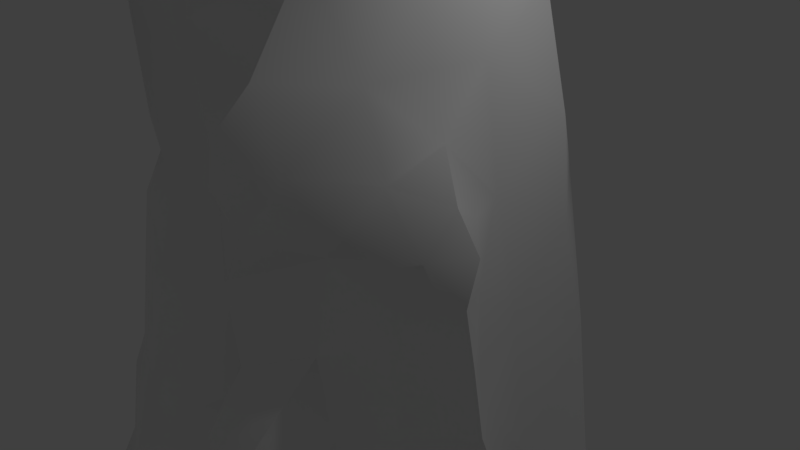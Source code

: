 # Source: RockPillar2.blend  (saved by Blender 2.79.0; exported with 4.5.12 LTS)
import bpy
from mathutils import Matrix  # noqa: F401  (used for matrix-valued properties, if any)

bpy.ops.wm.read_factory_settings(use_empty=True)
scene = bpy.context.scene
scene.name = 'Scene'

# ---- collections
col_collection_1 = bpy.data.collections.new('Collection 1'); scene.collection.children.link(col_collection_1)

# ---- materials (node trees are filled in below, after node groups)
mat_rock_05 = bpy.data.materials.new('Rock_05')
mat_rock_05.alpha_threshold = 0.0
mat_rock_05.use_transparent_shadow = False
mat_rock_05.diffuse_color = (0.878, 0.878, 0.878, 1.0)
mat_rock_05.roughness = 0.5
mat_rock_05.specular_intensity = 1.0

# ---- material node trees

# ---- world
world_world = bpy.data.worlds.new('World'); scene.world = world_world
world_world.color = (0.05088, 0.05088, 0.05088)
world_world.use_sun_shadow = False
world_world.sun_shadow_jitter_overblur = 0.0
world_world.cycles.sampling_method = 'MANUAL'

# ---- cameras
cam_camera = bpy.data.cameras.new('Camera')
cam_camera.clip_end = 100.0
cam_camera.lens = 35.0
cam_camera.sensor_width = 32.0
cam_camera.sensor_height = 18.0
cam_camera.ortho_scale = 7.314
cam_camera.dof.focus_distance = 0.0
cam_camera.dof.aperture_fstop = 128.0

# ---- lights
light_lamp = bpy.data.lights.new('Lamp', 'POINT')
light_lamp.transmission_factor = 0.0
light_lamp.cutoff_distance = 30.0
light_lamp.energy = 100.0
light_lamp.shadow_buffer_clip_start = 1.001
light_lamp.shadow_soft_size = 0.1
light_lamp.shadow_maximum_resolution = 0.006
light_lamp.use_absolute_resolution = True

# ---- meshes
me_rockset05f = bpy.data.meshes.new('RockSet05F')
me_rockset05f.from_pydata([(-1.105, -5.71, -2.417), (-0.023, -5.702, -1.66), (-1.341, -5.917, -1.382), (-0.362, -5.635, -2.734), (-1.562, -5.235, -2.844), (-2.011, -5.366, -2.26), (-0.984, -5.302, -3.08), (-0.127, -5.794, -0.01542), (0.354, -5.437, -2.484), (-1.698, -5.767, -0.2982), (-2.514, -5.324, -1.258), (-2.79, -4.6, -2.231), (-2.118, -4.772, -2.946), (-1.479, -4.854, -3.367), (-0.76, -4.874, -3.566), (-0.428, -5.307, -3.259), (0.015, -5.329, -3.031), (1.055, -5.451, -1.864), (0.968, -5.188, -2.526), (0.57, -5.133, -3.063), (1.496, -5.548, -0.6281), (-1.025, -5.745, 0.3375), (-1.554, -5.647, 0.548), (-2.383, -5.429, 0.3229), (-2.643, -5.415, -0.4079), (-2.67, -4.757, -0.6005), (-2.596, -4.321, -1.234), (-2.377, -3.641, -1.947), (-2.38, -3.942, -2.968), (-1.889, -4.312, -3.445), (-1.203, -4.242, -3.445), (-0.405, -4.234, -3.282), (-0.012, -5.002, -3.533), (0.503, -4.326, -3.252), (1.267, -4.727, -2.958), (1.596, -4.979, -2.232), (1.774, -5.174, -1.515), (2.297, -4.971, -1.046), (-0.77, -5.744, 1.133), (-1.909, -5.542, 1.253), (-2.49, -4.994, 0.8639), (-2.865, -4.812, 0.3574), (-2.804, -5.006, -0.09217), (-2.748, -4.128, -0.5118), (-2.918, -4.506, -0.128), (-2.587, -3.53, -0.8482), (-2.283, -2.568, -1.418), (-2.061, -2.947, -2.936), (-1.722, -3.766, -3.256), (-1.065, -3.572, -2.95), (0.023, -3.411, -2.605), (1.048, -3.785, -2.617), (1.999, -4.205, -2.607), (2.372, -4.753, -1.829), (3.151, -4.592, -1.176), (2.915, -5.233, -0.3404), (1.462, -5.804, 0.8419), (2.45, -5.593, 0.4923), (0.508, -5.667, 1.494), (-0.284, -5.427, 2.301), (-1.252, -5.724, 2.042), (-2.091, -5.351, 2.303), (-2.547, -4.888, 1.587), (-3.012, -4.53, 0.9258), (-3.28, -4.291, 0.2315), (-3.048, -4.06, -0.1449), (-2.92, -3.681, -0.2885), (-2.846, -2.995, 0.1053), (-2.247, -0.91, -1.449), (-2.019, -1.781, -2.592), (-1.009, -2.511, -2.383), (0.387, -1.8, -2.083), (0.794, -3.048, -2.147), (1.702, -2.841, -2.212), (2.785, -3.743, -1.909), (3.147, -3.439, -0.8864), (3.381, -4.191, -0.1444), (3.035, -4.627, 0.7794), (2.322, -5.189, 1.418), (1.689, -5.741, 2.034), (0.83, -5.602, 2.614), (0.195, -5.225, 3.11), (-0.431, -4.889, 3.471), (-0.419, -5.265, 2.975), (-1.193, -5.2, 2.932), (-1.984, -4.83, 2.811), (-2.491, -4.59, 2.361), (-3.069, -4.215, 1.726), (-3.402, -3.72, 0.7673), (-3.307, -3.713, -0.00128), (-3.199, -2.322, 1.134), (-2.725, -2.184, 0.4669), (-3.414, -3.011, 0.8622), (-1.858, -0.401, -2.065), (-1.981, -0.8417, -2.42), (-1.058, -1.074, -2.428), (2.682, -2.502, -1.362), (2.609, -2.851, -0.5531), (3.352, -3.063, 0.09886), (3.217, -3.615, 1.162), (3.414, -3.902, 0.5196), (2.624, -4.288, 1.715), (2.241, -4.89, 2.375), (1.718, -5.385, 2.998), (1.033, -4.977, 3.287), (0.362, -4.484, 3.566), (-0.321, -4.072, 3.187), (-1.18, -4.275, 3.521), (-1.723, -4.494, 3.112), (-2.291, -4.335, 2.955), (-2.85, -3.839, 2.605), (-3.118, -3.257, 1.65), (-2.7, -2.031, 2.127), (-2.916, -1.67, 1.447), (-2.99, -2.671, 1.87), (-2.562, -1.786, -0.2642), (-2.542, -1.479, 0.8049), (-2.534, -0.5687, -0.05894), (-2.414, 0.4794, -0.6996), (-1.962, 0.5326, -1.882), (-1.745, -0.1972, -2.643), (-0.24, -0.3694, -2.12), (2.099, -0.7901, -1.786), (2.483, -1.82, -0.254), (2.681, -2.511, 0.9216), (2.37, -3.335, 1.741), (2.204, -3.994, 2.444), (1.716, -4.504, 3.025), (1.018, -4.161, 3.144), (0.41, -3.84, 2.916), (-0.219, -3.497, 2.281), (-0.956, -3.633, 2.842), (-1.857, -3.698, 2.868), (-2.593, -3.028, 2.355), (-1.736, -1.702, 2.39), (-2.28, -1.43, 2.137), (-1.916, -2.668, 2.568), (-2.64, -1.062, 1.719), (-2.225, -0.1722, 1.015), (-2.47, 0.4909, 0.2449), (-1.508, 0.5497, -2.648), (-0.99, 0.1085, -2.307), (2.19, -0.1153, -0.274), (2.414, -0.9314, 0.3828), (2.899, -1.525, 0.675), (2.413, -0.2052, 0.5451), (2.814, -0.7603, 0.9208), (0.685, 0.1837, -1.82), (-0.304, 0.7749, -1.971), (-1.038, 1.055, -2.313), (-1.686, 1.261, -2.56), (-1.926, 1.906, -1.984), (-2.202, 1.704, -1.07), (-2.374, -0.214, 1.9), (-2.318, 0.6826, 1.785), (-2.092, 1.031, 0.8463), (-2.508, 1.564, -0.06525), (-2.408, 2.216, -0.5639), (-2.245, 2.773, -1.01), (-1.82, 2.842, -1.782), (-2.062, 2.315, -1.46), (-1.481, 2.401, -2.096), (-0.868, 2.688, -1.853), (-1.228, 1.938, -2.394), (1.619, 1.202, -1.901), (2.219, 0.8098, -1.103), (2.351, 0.7025, 0.5412), (2.738, 0.1297, 1.008), (2.666, 0.816, 1.079), (1.97, 1.45, -0.09686), (0.393, 2.001, -1.821), (-0.566, 1.711, -2.099), (-0.938, 3.915, -1.803), (0.079, 3.505, -1.806), (-1.345, 3.311, -1.859), (-1.833, 3.737, -1.728), (-2.104, 3.251, -1.44), (-2.58, 2.784, -0.1159), (-2.459, 3.303, -0.6404), (-2.03, 2.165, 0.7329), (-1.977, 1.576, 1.553), (-1.965, 2.47, 1.543), (-2.146, 3.427, 0.8987), (-2.589, 3.97, -0.3246), (-2.344, 4.594, 0.5413), (-2.263, 4.951, -0.3392), (-2.229, 4.671, -1.358), (-1.536, 4.361, -1.735), (-1.095, 4.902, -1.516), (-0.142, 4.638, -1.672), (0.961, 4.414, -1.859), (0.974, 3.227, -1.847), (1.396, 2.487, -1.685), (2.057, 2.156, -1.105), (1.656, 3.54, -1.133), (1.803, 2.915, -0.0367), (0.472, 5.508, -1.153), (1.577, 4.982, -0.8326), (-0.366, 5.132, -1.127), (-0.792, 5.051, -0.7933), (-1.45, 4.909, -0.6727), (-1.576, 4.872, 0.1094), (-1.673, 4.852, 0.8589), (-1.938, 4.301, 1.18), (-1.994, 3.871, 1.676), (-1.594, 3.166, 2.035), (-1.479, 4.127, 2.13), (-1.961, 4.444, 1.778), (-1.775, 4.835, 1.432), (-1.118, 4.95, 1.332), (-0.892, 5.026, 0.6049), (-0.849, 5.084, -0.1673), (-0.276, 5.413, -0.5292), (0.962, 5.505, -0.3151), (1.304, 5.017, 0.04119), (1.607, 4.186, -0.06472), (1.79, 3.665, 0.8208), (1.972, 2.25, 0.7072), (1.821, 2.964, 0.7323), (1.497, 4.747, 0.8316), (0.714, 5.462, 0.5779), (0.303, 5.917, -0.1853), (-0.195, 5.345, 0.2654), (-0.125, 5.049, 1.29), (-0.77, 4.68, 1.949), (-1.506, 4.806, 1.919), (-0.658, 3.787, 2.078), (0.177, 4.559, 2.215), (0.294, 4.924, 1.701), (0.764, 5.216, 1.659), (1.448, 4.102, 1.93), (0.619, 3.562, 2.621), (0.086, 3.509, 1.976), (1.324, 3.096, 2.477), (1.66, 2.917, 1.478), (0.772, 2.891, 2.644), (0.432, 2.796, 2.151), (-0.496, 2.669, 2.006), (0.713, 2.315, 2.524), (0.309, 1.826, 2.082), (1.097, 2.583, 2.793), (1.541, 2.254, 2.331), (1.918, 1.997, 1.445), (1.05, 2.1, 2.813), (1.217, 1.62, 2.652), (1.603, 1.291, 1.918), (0.762, 1.732, 2.567), (0.021, 0.9446, 1.972), (0.719, 0.9073, 2.562), (-0.612, 1.471, 1.991), (-1.409, 2.014, 2.058), (-1.42, 1.001, 1.878), (-0.661, 0.4723, 1.838), (0.149, 0.1117, 2.015), (0.754, -0.156, 2.484), (1.468, 0.1151, 2.022), (0.249, -0.9669, 2.158), (-0.618, -0.4288, 2.201), (-1.531, 0.0079, 2.09), (-1.306, -0.8891, 2.352), (-2.013, -0.8637, 2.201), (-0.715, -1.586, 2.356), (0.66, -0.8677, 2.936), (0.622, -1.891, 2.696), (0.05, -1.937, 2.092), (1.422, -0.5941, 2.752), (1.617, -0.937, 1.94), (2.159, 0.5498, 1.426), (2.156, -0.4444, 1.4), (1.177, -1.314, 3.103), (1.588, -1.431, 2.585), (1.313, -1.914, 2.961), (0.235, -2.629, 2.141), (-0.444, -2.535, 2.307), (-1.166, -2.477, 2.46), (-0.796, -3.033, 2.627), (0.564, -3.032, 2.659), (1.215, -2.679, 3.04), (1.545, -2.245, 2.443), (1.617, -1.699, 1.965), (2.18, -1.602, 1.383), (2.385, 1.334, 1.406), (2.615, 1.285, 0.8532), (2.426, 1.808, 0.9906), (2.304, 1.523, 0.5593), (1.621, -2.228, 1.749), (1.819, -2.869, 2.704), (1.798, -2.843, 2.062), (1.672, -3.563, 3.036), (0.957, -3.473, 3.018), (-1.341, -3.117, 2.676), (2.084, -3.285, 2.448), (2.002, -2.566, 1.442), (-2.361, 3.627, -1.134)], [], [(0, 1, 2), (3, 1, 0), (4, 0, 5), (0, 2, 5), (0, 6, 3), (6, 0, 4), (1, 7, 2), (3, 8, 1), (2, 7, 9), (5, 2, 10), (2, 9, 10), (5, 10, 11), (5, 11, 12), (4, 5, 12), (12, 13, 4), (13, 6, 4), (14, 6, 13), (15, 6, 14), (6, 15, 3), (16, 8, 3), (3, 15, 16), (8, 17, 1), (18, 17, 8), (8, 19, 18), (16, 19, 8), (1, 20, 7), (17, 20, 1), (7, 21, 9), (9, 21, 22), (23, 9, 22), (24, 9, 23), (24, 10, 9), (24, 25, 10), (10, 25, 26), (10, 26, 11), (11, 26, 27), (11, 27, 28), (12, 11, 28), (28, 29, 12), (29, 13, 12), (30, 13, 29), (14, 13, 30), (30, 31, 14), (31, 32, 14), (14, 32, 15), (32, 16, 15), (16, 32, 19), (33, 34, 19), (34, 18, 19), (19, 32, 33), (18, 34, 35), (18, 35, 17), (20, 17, 36), (17, 35, 36), (37, 20, 36), (7, 38, 21), (21, 38, 22), (22, 38, 39), (39, 23, 22), (40, 23, 39), (40, 41, 23), (23, 41, 42), (24, 23, 42), (25, 24, 42), (25, 43, 26), (43, 25, 44), (44, 25, 42), (26, 43, 45), (26, 45, 27), (46, 27, 45), (46, 47, 27), (28, 27, 47), (48, 28, 47), (29, 28, 48), (30, 29, 48), (31, 30, 49), (49, 30, 48), (49, 50, 31), (32, 31, 33), (33, 31, 50), (50, 51, 33), (51, 34, 33), (34, 51, 52), (35, 34, 52), (52, 53, 35), (53, 36, 35), (36, 53, 37), (37, 54, 55), (37, 55, 20), (37, 53, 54), (56, 20, 57), (20, 56, 7), (20, 55, 57), (7, 56, 58), (7, 58, 38), (38, 58, 59), (38, 59, 60), (38, 60, 39), (39, 60, 61), (40, 39, 62), (39, 61, 62), (40, 62, 63), (63, 41, 40), (64, 41, 63), (42, 41, 44), (41, 64, 44), (44, 64, 65), (65, 43, 44), (66, 45, 43), (43, 65, 66), (66, 67, 45), (46, 68, 69), (47, 46, 69), (49, 48, 47), (70, 49, 47), (70, 47, 69), (49, 70, 50), (71, 72, 50), (72, 51, 50), (70, 71, 50), (51, 72, 73), (52, 51, 73), (73, 74, 52), (74, 53, 52), (53, 74, 54), (54, 75, 76), (55, 54, 76), (54, 74, 75), (76, 77, 55), (77, 57, 55), (57, 77, 78), (78, 56, 57), (79, 56, 78), (56, 79, 58), (58, 79, 80), (80, 59, 58), (81, 59, 80), (81, 82, 83), (59, 84, 60), (59, 81, 83), (60, 84, 61), (61, 84, 85), (62, 61, 86), (61, 85, 86), (62, 86, 87), (62, 87, 63), (63, 87, 88), (88, 64, 63), (89, 64, 88), (64, 89, 65), (65, 89, 66), (89, 67, 66), (67, 90, 91), (90, 67, 92), (89, 88, 67), (68, 93, 94), (69, 68, 94), (94, 95, 69), (95, 70, 69), (71, 70, 95), (72, 71, 73), (96, 74, 73), (74, 96, 75), (75, 97, 98), (76, 75, 98), (75, 96, 97), (98, 99, 100), (76, 98, 100), (77, 99, 101), (78, 77, 101), (78, 101, 102), (102, 79, 78), (79, 102, 103), (80, 79, 103), (104, 80, 103), (80, 104, 81), (81, 104, 105), (105, 82, 81), (106, 82, 105), (106, 107, 82), (82, 107, 84), (84, 107, 108), (85, 84, 108), (109, 85, 108), (85, 109, 86), (86, 109, 110), (86, 110, 87), (87, 110, 111), (87, 111, 88), (67, 88, 92), (90, 112, 113), (112, 90, 114), (115, 67, 91), (115, 116, 117), (115, 117, 68), (68, 117, 118), (118, 119, 68), (119, 93, 68), (93, 119, 120), (94, 93, 120), (120, 95, 94), (121, 71, 95), (73, 71, 122), (122, 96, 73), (98, 97, 123), (97, 96, 123), (123, 124, 98), (124, 99, 98), (124, 125, 99), (101, 99, 125), (101, 125, 126), (102, 101, 126), (103, 102, 127), (102, 126, 127), (103, 127, 104), (127, 128, 104), (104, 128, 105), (105, 128, 129), (129, 106, 105), (130, 106, 129), (130, 131, 106), (131, 107, 106), (108, 107, 132), (107, 131, 132), (108, 132, 109), (109, 132, 110), (110, 132, 133), (110, 133, 111), (90, 111, 114), (112, 134, 135), (136, 112, 133), (136, 134, 112), (116, 90, 113), (116, 137, 138), (116, 138, 117), (117, 138, 139), (117, 139, 118), (120, 119, 140), (140, 141, 120), (141, 95, 120), (141, 121, 95), (123, 96, 122), (123, 142, 143), (143, 144, 123), (144, 124, 123), (145, 146, 143), (146, 144, 143), (143, 142, 145), (142, 123, 122), (71, 147, 122), (71, 121, 147), (121, 148, 147), (148, 121, 141), (149, 148, 141), (149, 141, 140), (140, 119, 150), (150, 149, 140), (119, 151, 150), (151, 119, 152), (119, 118, 152), (137, 153, 138), (138, 154, 155), (153, 154, 138), (138, 155, 139), (139, 155, 156), (152, 156, 157), (158, 159, 160), (152, 158, 160), (151, 159, 161), (159, 162, 161), (150, 151, 163), (163, 149, 150), (122, 147, 164), (164, 165, 122), (165, 142, 122), (145, 142, 166), (166, 167, 145), (167, 146, 145), (168, 167, 166), (142, 169, 166), (142, 165, 169), (164, 147, 170), (147, 148, 170), (171, 170, 148), (148, 149, 171), (149, 163, 171), (163, 162, 171), (162, 172, 173), (162, 159, 174), (172, 162, 174), (175, 159, 176), (158, 177, 178), (158, 152, 157), (159, 158, 176), (156, 179, 177), (155, 179, 156), (155, 180, 179), (154, 180, 155), (179, 181, 182), (180, 181, 179), (179, 182, 177), (182, 183, 177), (184, 185, 183), (182, 184, 183), (185, 186, 183), (177, 183, 178), (175, 186, 187), (186, 188, 187), (189, 172, 188), (173, 172, 189), (190, 173, 189), (191, 173, 190), (191, 170, 173), (192, 170, 191), (164, 170, 192), (192, 193, 164), (193, 165, 164), (165, 193, 169), (193, 194, 195), (169, 193, 195), (194, 193, 192), (191, 194, 192), (190, 194, 191), (196, 197, 190), (197, 194, 190), (190, 189, 196), (196, 189, 198), (188, 198, 189), (199, 198, 188), (199, 188, 200), (188, 186, 200), (186, 185, 200), (200, 185, 201), (185, 184, 201), (201, 184, 202), (184, 203, 202), (182, 203, 184), (182, 204, 203), (182, 205, 204), (181, 205, 182), (204, 206, 207), (205, 206, 204), (204, 207, 203), (202, 203, 208), (203, 207, 208), (202, 208, 209), (210, 202, 209), (201, 202, 210), (211, 201, 210), (200, 201, 211), (199, 200, 211), (211, 212, 199), (199, 212, 198), (196, 198, 212), (213, 197, 196), (197, 213, 214), (215, 197, 214), (194, 197, 215), (195, 194, 215), (195, 215, 216), (217, 195, 218), (215, 214, 219), (216, 215, 219), (219, 214, 220), (214, 213, 220), (213, 221, 220), (221, 213, 196), (211, 222, 212), (210, 209, 223), (222, 210, 223), (222, 211, 210), (223, 209, 224), (224, 209, 225), (209, 208, 225), (207, 225, 208), (206, 225, 207), (224, 225, 206), (226, 224, 206), (226, 206, 205), (227, 223, 224), (227, 224, 226), (228, 223, 227), (212, 221, 196), (220, 221, 222), (221, 212, 222), (229, 228, 227), (223, 228, 229), (223, 229, 220), (223, 220, 222), (220, 229, 219), (230, 229, 227), (230, 219, 229), (231, 230, 227), (231, 227, 232), (230, 233, 234), (231, 233, 230), (216, 219, 230), (234, 216, 230), (231, 235, 233), (231, 232, 236), (235, 231, 236), (232, 227, 226), (232, 226, 237), (236, 232, 237), (235, 236, 238), (236, 239, 238), (239, 236, 237), (233, 235, 240), (238, 240, 235), (241, 233, 240), (241, 234, 233), (242, 234, 241), (195, 216, 218), (217, 234, 242), (243, 241, 240), (244, 241, 243), (241, 245, 242), (244, 245, 241), (243, 240, 238), (246, 243, 238), (238, 239, 246), (239, 247, 248), (246, 239, 248), (239, 237, 249), (247, 239, 249), (237, 205, 250), (249, 237, 250), (237, 226, 205), (250, 205, 181), (180, 250, 181), (249, 250, 251), (251, 250, 180), (247, 249, 252), (252, 249, 251), (248, 247, 253), (253, 247, 252), (244, 248, 245), (246, 248, 244), (254, 255, 248), (255, 245, 248), (254, 248, 253), (244, 243, 246), (254, 253, 256), (253, 252, 257), (256, 253, 257), (252, 251, 258), (257, 252, 258), (154, 251, 180), (258, 251, 154), (153, 258, 154), (257, 258, 259), (260, 258, 153), (256, 257, 261), (258, 260, 259), (262, 254, 256), (262, 256, 263), (256, 264, 263), (264, 256, 261), (254, 265, 255), (254, 262, 265), (255, 265, 266), (245, 255, 267), (267, 255, 268), (255, 266, 268), (265, 262, 269), (270, 265, 269), (270, 266, 265), (263, 269, 262), (271, 269, 263), (264, 272, 263), (264, 261, 273), (272, 264, 273), (259, 260, 134), (137, 260, 153), (137, 112, 135), (136, 274, 134), (130, 272, 273), (275, 130, 273), (275, 273, 274), (263, 272, 276), (272, 130, 276), (276, 277, 263), (277, 271, 263), (271, 270, 269), (277, 278, 271), (278, 270, 271), (279, 266, 270), (278, 279, 270), (268, 266, 280), (266, 279, 280), (268, 167, 267), (280, 146, 268), (146, 167, 268), (267, 168, 281), (281, 245, 267), (167, 168, 267), (168, 282, 281), (282, 168, 166), (282, 283, 281), (283, 242, 281), (242, 245, 281), (282, 284, 283), (284, 282, 166), (166, 169, 284), (284, 169, 217), (284, 217, 283), (283, 217, 242), (169, 195, 217), (144, 146, 280), (285, 279, 278), (279, 285, 280), (286, 278, 277), (285, 278, 287), (287, 278, 286), (288, 277, 289), (286, 277, 288), (289, 277, 276), (129, 289, 276), (276, 130, 129), (275, 131, 130), (275, 274, 290), (131, 275, 290), (132, 131, 290), (290, 274, 136), (290, 136, 132), (132, 136, 133), (128, 289, 129), (288, 289, 128), (291, 286, 288), (127, 126, 288), (126, 291, 288), (127, 288, 128), (286, 291, 287), (291, 125, 287), (292, 287, 125), (292, 285, 287), (280, 285, 292), (292, 124, 280), (124, 144, 280), (292, 125, 124), (126, 125, 291), (82, 84, 83), (84, 59, 83), (112, 137, 113), (137, 116, 113), (90, 116, 91), (116, 115, 91), (134, 260, 135), (260, 137, 135), (88, 111, 92), (111, 90, 92), (134, 274, 261), (274, 273, 261), (261, 257, 259), (261, 259, 134), (67, 115, 46), (115, 68, 46), (156, 177, 157), (177, 158, 157), (133, 112, 114), (111, 133, 114), (163, 151, 161), (162, 163, 161), (159, 175, 174), (175, 172, 174), (170, 162, 173), (159, 151, 160), (151, 152, 160), (186, 175, 293), (183, 186, 293), (158, 293, 176), (293, 175, 176), (172, 175, 187), (188, 172, 187), (139, 156, 118), (156, 152, 118), (183, 293, 178), (293, 158, 178), (170, 171, 162), (67, 46, 45), (216, 234, 218), (234, 217, 218), (99, 77, 100), (77, 76, 100)])
me_rockset05f.polygons.foreach_set('use_smooth', [True] * 584)
_k = set([(10, 11), (10, 24), (11, 28), (14, 32), (19, 32), (19, 34), (28, 47), (34, 52), (47, 69), (53, 54), (54, 55), (55, 57), (69, 94), (75, 98), (79, 103), (82, 105), (82, 107), (88, 92), (90, 92), (90, 113), (94, 120), (96, 122), (97, 123), (98, 123), (103, 104), (104, 105), (107, 132), (113, 137), (120, 140), (122, 164), (123, 124), (124, 144), (130, 131), (130, 272), (137, 153), (140, 150), (144, 146), (146, 167), (150, 151), (150, 163), (153, 154), (154, 180), (167, 168), (168, 282), (184, 185), (185, 186), (186, 188), (196, 221), (202, 203), (202, 208), (217, 283), (220, 221), (220, 229), (224, 225), (224, 227), (227, 229), (227, 231), (227, 232), (230, 233), (231, 235), (233, 240), (235, 240), (240, 243), (243, 244), (244, 248), (248, 254), (254, 255), (254, 262), (255, 265), (256, 264), (262, 269), (264, 272), (265, 269), (269, 271), (271, 277), (282, 283)])
me_rockset05f.attributes.new('sharp_edge', 'BOOLEAN', 'EDGE').data.foreach_set('value', [ (min(e.vertices), max(e.vertices)) in _k for e in me_rockset05f.edges])
_uv = me_rockset05f.uv_layers.new(name='UVMap')
_uv.uv.foreach_set('vector', [0.8563, 0.09192, 0.8633, 0.1037, 0.8496, 0.1008, 0.8648, 0.09207, 0.8633, 0.1037, 0.8563, 0.09192, 0.9477, 0.6749, 0.9532, 0.6692, 0.9542, 0.6792, 0.8563, 0.09192, 0.8496, 0.1008, 0.8473, 0.08938, 0.8563, 0.09192, 0.8605, 0.086, 0.8648, 0.09207, 0.945, 0.6691, 0.9532, 0.6692, 0.9477, 0.6749, 0.8633, 0.1037, 0.8553, 0.1189, 0.8496, 0.1008, 0.8648, 0.09207, 0.8706, 0.09744, 0.8633, 0.1037, 0.8496, 0.1008, 0.8553, 0.1189, 0.8417, 0.1094, 0.8473, 0.08938, 0.8496, 0.1008, 0.8383, 0.09668, 0.8496, 0.1008, 0.8417, 0.1094, 0.8383, 0.09668, 0.9542, 0.6792, 0.9633, 0.6856, 0.9515, 0.6901, 0.9542, 0.6792, 0.9515, 0.6901, 0.9452, 0.6821, 0.9477, 0.6749, 0.9542, 0.6792, 0.9452, 0.6821, 0.9452, 0.6821, 0.9409, 0.6753, 0.9477, 0.6749, 0.9409, 0.6753, 0.945, 0.6691, 0.9477, 0.6749, 0.938, 0.6686, 0.945, 0.6691, 0.9409, 0.6753, 0.9425, 0.664, 0.945, 0.6691, 0.938, 0.6686, 0.8605, 0.086, 0.8666, 0.08671, 0.8648, 0.09207, 0.8698, 0.09077, 0.8706, 0.09744, 0.8648, 0.09207, 0.8648, 0.09207, 0.8666, 0.08671, 0.8698, 0.09077, 0.8706, 0.09744, 0.8745, 0.1063, 0.8633, 0.1037, 0.8767, 0.09958, 0.8745, 0.1063, 0.8706, 0.09744, 0.8706, 0.09744, 0.8753, 0.09277, 0.8767, 0.09958, 0.8698, 0.09077, 0.8753, 0.09277, 0.8706, 0.09744, 0.8633, 0.1037, 0.8734, 0.1199, 0.8553, 0.1189, 0.8745, 0.1063, 0.8734, 0.1199, 0.8633, 0.1037, 0.8553, 0.1189, 0.8453, 0.1183, 0.8417, 0.1094, 0.8417, 0.1094, 0.8453, 0.1183, 0.8395, 0.118, 0.8327, 0.1122, 0.8417, 0.1094, 0.8395, 0.118, 0.8334, 0.1042, 0.8417, 0.1094, 0.8327, 0.1122, 0.8334, 0.1042, 0.8383, 0.09668, 0.8417, 0.1094, 0.3768, 0.8315, 0.3828, 0.8352, 0.3751, 0.8403, 0.3751, 0.8403, 0.3828, 0.8352, 0.3851, 0.8427, 0.3751, 0.8403, 0.3851, 0.8427, 0.3793, 0.8509, 0.3793, 0.8509, 0.3851, 0.8427, 0.3897, 0.8521, 0.3793, 0.8509, 0.3897, 0.8521, 0.3836, 0.861, 0.9452, 0.6821, 0.9515, 0.6901, 0.9406, 0.6888, 0.9406, 0.6888, 0.9379, 0.6817, 0.9452, 0.6821, 0.9379, 0.6817, 0.9409, 0.6753, 0.9452, 0.6821, 0.7851, 0.1947, 0.7839, 0.1883, 0.7906, 0.1904, 0.7777, 0.1915, 0.7839, 0.1883, 0.7851, 0.1947, 0.7851, 0.1947, 0.7782, 0.1996, 0.7777, 0.1915, 0.7782, 0.1996, 0.7705, 0.1947, 0.7777, 0.1915, 0.938, 0.6686, 0.9376, 0.6615, 0.9425, 0.664, 0.8718, 0.08578, 0.8698, 0.09077, 0.8666, 0.08671, 0.8698, 0.09077, 0.8718, 0.08578, 0.8753, 0.09277, 0.7699, 0.2039, 0.7608, 0.2055, 0.7645, 0.198, 0.0506, 0.2505, 0.05597, 0.2549, 0.05017, 0.2588, 0.7645, 0.198, 0.7705, 0.1947, 0.7699, 0.2039, 0.05597, 0.2549, 0.0506, 0.2505, 0.05889, 0.2481, 0.8767, 0.09958, 0.8815, 0.105, 0.8745, 0.1063, 0.8734, 0.1199, 0.8745, 0.1063, 0.88, 0.1126, 0.8745, 0.1063, 0.8815, 0.105, 0.88, 0.1126, 0.8831, 0.1192, 0.8734, 0.1199, 0.88, 0.1126, 0.8553, 0.1189, 0.8443, 0.1269, 0.8453, 0.1183, 0.8453, 0.1183, 0.8443, 0.1269, 0.8395, 0.118, 0.8395, 0.118, 0.8443, 0.1269, 0.8332, 0.1231, 0.8332, 0.1231, 0.8327, 0.1122, 0.8395, 0.118, 0.927, 0.2316, 0.9235, 0.238, 0.9183, 0.2285, 0.927, 0.2316, 0.9315, 0.2366, 0.9235, 0.238, 0.9235, 0.238, 0.9315, 0.2366, 0.9302, 0.2415, 0.9263, 0.2456, 0.9235, 0.238, 0.9302, 0.2415, 0.3828, 0.8352, 0.3768, 0.8315, 0.3818, 0.8292, 0.3828, 0.8352, 0.3893, 0.8359, 0.3851, 0.8427, 0.3893, 0.8359, 0.3828, 0.8352, 0.3866, 0.8307, 0.3866, 0.8307, 0.3828, 0.8352, 0.3818, 0.8292, 0.3851, 0.8427, 0.3893, 0.8359, 0.3942, 0.8414, 0.3851, 0.8427, 0.3942, 0.8414, 0.3897, 0.8521, 0.402, 0.8505, 0.3897, 0.8521, 0.3942, 0.8414, 0.402, 0.8505, 0.3936, 0.8645, 0.3897, 0.8521, 0.3836, 0.861, 0.3897, 0.8521, 0.3936, 0.8645, 0.08093, 0.4417, 0.07329, 0.4424, 0.07762, 0.4325, 0.07939, 0.4477, 0.07329, 0.4424, 0.08093, 0.4417, 0.7851, 0.1947, 0.7906, 0.1904, 0.7922, 0.1964, 0.7782, 0.1996, 0.7851, 0.1947, 0.7875, 0.2024, 0.7875, 0.2024, 0.7851, 0.1947, 0.7922, 0.1964, 0.7875, 0.2024, 0.7789, 0.2107, 0.7782, 0.1996, 0.7705, 0.1947, 0.7782, 0.1996, 0.7699, 0.2039, 0.7699, 0.2039, 0.7782, 0.1996, 0.7789, 0.2107, 0.7789, 0.2107, 0.7679, 0.2131, 0.7699, 0.2039, 0.7679, 0.2131, 0.7608, 0.2055, 0.7699, 0.2039, 0.7608, 0.2055, 0.7679, 0.2131, 0.7573, 0.2149, 0.05889, 0.2481, 0.0506, 0.2505, 0.05245, 0.2406, 0.05245, 0.2406, 0.06301, 0.2397, 0.05889, 0.2481, 0.8873, 0.112, 0.88, 0.1126, 0.8815, 0.105, 0.88, 0.1126, 0.8873, 0.112, 0.8831, 0.1192, 0.8831, 0.1192, 0.8919, 0.1215, 0.8858, 0.1286, 0.8831, 0.1192, 0.8858, 0.1286, 0.8734, 0.1199, 0.8831, 0.1192, 0.8873, 0.112, 0.8919, 0.1215, 0.8666, 0.1338, 0.8734, 0.1199, 0.8776, 0.1346, 0.8734, 0.1199, 0.8666, 0.1338, 0.8553, 0.1189, 0.8734, 0.1199, 0.8858, 0.1286, 0.8776, 0.1346, 0.8553, 0.1189, 0.8666, 0.1338, 0.8549, 0.1358, 0.8553, 0.1189, 0.8549, 0.1358, 0.8443, 0.1269, 0.8443, 0.1269, 0.8549, 0.1358, 0.8441, 0.1399, 0.8443, 0.1269, 0.8441, 0.1399, 0.8359, 0.1335, 0.8443, 0.1269, 0.8359, 0.1335, 0.8332, 0.1231, 0.8332, 0.1231, 0.8359, 0.1335, 0.8271, 0.1322, 0.927, 0.2316, 0.9183, 0.2285, 0.9272, 0.2241, 0.9183, 0.2285, 0.9196, 0.2176, 0.9272, 0.2241, 0.927, 0.2316, 0.9272, 0.2241, 0.934, 0.2303, 0.934, 0.2303, 0.9315, 0.2366, 0.927, 0.2316, 0.9386, 0.237, 0.9315, 0.2366, 0.934, 0.2303, 0.3818, 0.8292, 0.3851, 0.8253, 0.3866, 0.8307, 0.3851, 0.8253, 0.3898, 0.8268, 0.3866, 0.8307, 0.3866, 0.8307, 0.3898, 0.8268, 0.391, 0.8318, 0.391, 0.8318, 0.3893, 0.8359, 0.3866, 0.8307, 0.3943, 0.8346, 0.3942, 0.8414, 0.3893, 0.8359, 0.3893, 0.8359, 0.391, 0.8318, 0.3943, 0.8346, 0.3943, 0.8346, 0.4024, 0.8331, 0.3942, 0.8414, 0.402, 0.8505, 0.4184, 0.8557, 0.4063, 0.8647, 0.3936, 0.8645, 0.402, 0.8505, 0.4063, 0.8647, 0.7875, 0.2024, 0.7922, 0.1964, 0.7997, 0.2023, 0.7929, 0.2132, 0.7875, 0.2024, 0.7997, 0.2023, 0.7929, 0.2132, 0.7997, 0.2023, 0.8059, 0.2132, 0.7875, 0.2024, 0.7929, 0.2132, 0.7789, 0.2107, 0.7849, 0.2276, 0.7742, 0.2192, 0.7789, 0.2107, 0.7742, 0.2192, 0.7679, 0.2131, 0.7789, 0.2107, 0.7929, 0.2132, 0.7849, 0.2276, 0.7789, 0.2107, 0.7679, 0.2131, 0.7742, 0.2192, 0.7676, 0.2258, 0.7573, 0.2149, 0.7679, 0.2131, 0.7676, 0.2258, 0.7676, 0.2258, 0.7529, 0.2249, 0.7573, 0.2149, 0.0576, 0.23, 0.06301, 0.2397, 0.05245, 0.2406, 0.06301, 0.2397, 0.0576, 0.23, 0.06955, 0.2313, 0.9599, 0.235, 0.9614, 0.2473, 0.9511, 0.2427, 0.9501, 0.2319, 0.9599, 0.235, 0.9511, 0.2427, 0.9599, 0.235, 0.9707, 0.2405, 0.9614, 0.2473, 0.7105, 0.06393, 0.7004, 0.0594, 0.711, 0.05194, 0.7004, 0.0594, 0.7014, 0.0476, 0.711, 0.05194, 0.7014, 0.0476, 0.7004, 0.0594, 0.6918, 0.05198, 0.8727, 0.1427, 0.8666, 0.1338, 0.8776, 0.1346, 0.8637, 0.146, 0.8666, 0.1338, 0.8727, 0.1427, 0.8666, 0.1338, 0.8637, 0.146, 0.8549, 0.1358, 0.8549, 0.1358, 0.8637, 0.146, 0.8532, 0.1477, 0.8532, 0.1477, 0.8441, 0.1399, 0.8549, 0.1358, 0.8453, 0.1496, 0.8441, 0.1399, 0.8532, 0.1477, 0.9021, 0.8202, 0.9017, 0.8121, 0.9069, 0.8158, 0.8441, 0.1399, 0.833, 0.1419, 0.8359, 0.1335, 0.8441, 0.1399, 0.8453, 0.1496, 0.8401, 0.1457, 0.8359, 0.1335, 0.833, 0.1419, 0.8271, 0.1322, 0.9218, 0.8046, 0.9115, 0.8092, 0.915, 0.801, 0.9272, 0.2241, 0.9196, 0.2176, 0.9282, 0.2156, 0.9196, 0.2176, 0.9224, 0.2112, 0.9282, 0.2156, 0.9272, 0.2241, 0.9282, 0.2156, 0.9358, 0.2216, 0.9272, 0.2241, 0.9358, 0.2216, 0.934, 0.2303, 0.934, 0.2303, 0.9358, 0.2216, 0.9432, 0.2303, 0.9432, 0.2303, 0.9386, 0.237, 0.934, 0.2303, 0.3948, 0.8307, 0.3898, 0.8268, 0.3971, 0.823, 0.3898, 0.8268, 0.3948, 0.8307, 0.391, 0.8318, 0.391, 0.8318, 0.3948, 0.8307, 0.3943, 0.8346, 0.3948, 0.8307, 0.4024, 0.8331, 0.3943, 0.8346, 0.4024, 0.8331, 0.4121, 0.8242, 0.4115, 0.8323, 0.4121, 0.8242, 0.4024, 0.8331, 0.4044, 0.8242, 0.3948, 0.8307, 0.3971, 0.823, 0.4024, 0.8331, 0.4184, 0.8557, 0.4216, 0.8641, 0.4161, 0.8659, 0.4063, 0.8647, 0.4184, 0.8557, 0.4161, 0.8659, 0.811, 0.2218, 0.8017, 0.2249, 0.8059, 0.2132, 0.8017, 0.2249, 0.7929, 0.2132, 0.8059, 0.2132, 0.7849, 0.2276, 0.7929, 0.2132, 0.8017, 0.2249, 0.7742, 0.2192, 0.7849, 0.2276, 0.7676, 0.2258, 0.7607, 0.2362, 0.7529, 0.2249, 0.7676, 0.2258, 0.9707, 0.2405, 0.9702, 0.2546, 0.9614, 0.2473, 0.9614, 0.2473, 0.9614, 0.2542, 0.9529, 0.2546, 0.9511, 0.2427, 0.9614, 0.2473, 0.9529, 0.2546, 0.2156, 0.4985, 0.217, 0.51, 0.2104, 0.504, 0.9529, 0.2546, 0.9411, 0.2531, 0.9458, 0.248, 0.9511, 0.2427, 0.9529, 0.2546, 0.9458, 0.248, 0.7004, 0.0594, 0.697, 0.07022, 0.6897, 0.0621, 0.6918, 0.05198, 0.7004, 0.0594, 0.6897, 0.0621, 0.6918, 0.05198, 0.6897, 0.0621, 0.6821, 0.05554, 0.6821, 0.05554, 0.6836, 0.04492, 0.6918, 0.05198, 0.6836, 0.04492, 0.6821, 0.05554, 0.6743, 0.04947, 0.8532, 0.1477, 0.8637, 0.146, 0.8601, 0.1551, 0.8945, 0.8253, 0.9035, 0.8292, 0.8945, 0.8341, 0.9035, 0.8292, 0.8945, 0.8253, 0.9021, 0.8202, 0.9021, 0.8202, 0.8945, 0.8253, 0.8941, 0.8162, 0.8941, 0.8162, 0.9017, 0.8121, 0.9021, 0.8202, 0.3667, 0.1546, 0.3723, 0.1475, 0.3754, 0.1562, 0.3667, 0.1546, 0.3626, 0.1464, 0.3723, 0.1475, 0.9017, 0.8121, 0.9025, 0.8024, 0.9115, 0.8092, 0.9115, 0.8092, 0.9025, 0.8024, 0.9097, 0.8004, 0.915, 0.801, 0.9115, 0.8092, 0.9097, 0.8004, 0.9133, 0.7954, 0.915, 0.801, 0.9097, 0.8004, 0.9224, 0.2112, 0.9281, 0.2088, 0.9282, 0.2156, 0.9282, 0.2156, 0.9281, 0.2088, 0.9362, 0.2116, 0.9282, 0.2156, 0.9362, 0.2116, 0.9358, 0.2216, 0.7238, 0.9204, 0.7179, 0.9284, 0.7145, 0.917, 0.7238, 0.9204, 0.7145, 0.917, 0.7214, 0.9089, 0.4024, 0.8331, 0.3971, 0.823, 0.4044, 0.8242, 0.7063, 0.9095, 0.7004, 0.9199, 0.6986, 0.9118, 0.7004, 0.9199, 0.7063, 0.9095, 0.7079, 0.918, 0.4133, 0.8409, 0.4024, 0.8331, 0.4115, 0.8323, 0.4133, 0.8409, 0.4196, 0.8316, 0.426, 0.8426, 0.4133, 0.8409, 0.426, 0.8426, 0.4184, 0.8557, 0.4184, 0.8557, 0.426, 0.8426, 0.4344, 0.8521, 0.4344, 0.8521, 0.4314, 0.8648, 0.4184, 0.8557, 0.4314, 0.8648, 0.4216, 0.8641, 0.4184, 0.8557, 0.4216, 0.8641, 0.4314, 0.8648, 0.4219, 0.8706, 0.4161, 0.8659, 0.4216, 0.8641, 0.4219, 0.8706, 0.8128, 0.2279, 0.8017, 0.2249, 0.811, 0.2218, 0.7986, 0.2361, 0.7849, 0.2276, 0.8017, 0.2249, 0.7676, 0.2258, 0.7849, 0.2276, 0.7758, 0.2463, 0.7758, 0.2463, 0.7607, 0.2362, 0.7676, 0.2258, 0.9529, 0.2546, 0.9614, 0.2542, 0.9625, 0.2653, 0.2104, 0.504, 0.217, 0.51, 0.2038, 0.5131, 0.6894, 0.8666, 0.6816, 0.8578, 0.6928, 0.8525, 0.6816, 0.8578, 0.6837, 0.8457, 0.6928, 0.8525, 0.6816, 0.8578, 0.6733, 0.8486, 0.6837, 0.8457, 0.6755, 0.8386, 0.6837, 0.8457, 0.6733, 0.8486, 0.6755, 0.8386, 0.6733, 0.8486, 0.6668, 0.8411, 0.6821, 0.05554, 0.6897, 0.0621, 0.6809, 0.0641, 0.6743, 0.04947, 0.6821, 0.05554, 0.6736, 0.05797, 0.6821, 0.05554, 0.6809, 0.0641, 0.6736, 0.05797, 0.3905, 0.1602, 0.3843, 0.1665, 0.3832, 0.1578, 0.3843, 0.1665, 0.377, 0.1638, 0.3832, 0.1578, 0.3832, 0.1578, 0.377, 0.1638, 0.3754, 0.1562, 0.3754, 0.1562, 0.377, 0.1638, 0.3699, 0.1619, 0.3699, 0.1619, 0.3667, 0.1546, 0.3754, 0.1562, 0.3615, 0.1604, 0.3667, 0.1546, 0.3699, 0.1619, 0.3615, 0.1604, 0.3582, 0.1534, 0.3667, 0.1546, 0.3582, 0.1534, 0.3626, 0.1464, 0.3667, 0.1546, 0.3593, 0.1412, 0.3626, 0.1464, 0.3522, 0.1463, 0.3626, 0.1464, 0.3582, 0.1534, 0.3522, 0.1463, 0.3593, 0.1412, 0.3522, 0.1463, 0.3537, 0.1384, 0.3537, 0.1384, 0.3522, 0.1463, 0.3454, 0.1382, 0.3454, 0.1382, 0.3522, 0.1463, 0.341, 0.1462, 0.7179, 0.9284, 0.7097, 0.925, 0.7145, 0.917, 0.7063, 0.9095, 0.7145, 0.917, 0.7079, 0.918, 0.3327, 0.153, 0.3379, 0.1622, 0.3315, 0.1604, 0.3438, 0.1536, 0.3327, 0.153, 0.341, 0.1462, 0.3438, 0.1536, 0.3379, 0.1622, 0.3327, 0.153, 0.4196, 0.8316, 0.4121, 0.8242, 0.4196, 0.8239, 0.4196, 0.8316, 0.4266, 0.8238, 0.4333, 0.8343, 0.4196, 0.8316, 0.4333, 0.8343, 0.426, 0.8426, 0.426, 0.8426, 0.4333, 0.8343, 0.4375, 0.8429, 0.426, 0.8426, 0.4375, 0.8429, 0.4344, 0.8521, 0.4219, 0.8706, 0.4314, 0.8648, 0.4293, 0.8735, 0.8151, 0.2354, 0.8079, 0.2355, 0.8128, 0.2279, 0.8079, 0.2355, 0.8017, 0.2249, 0.8128, 0.2279, 0.8079, 0.2355, 0.7986, 0.2361, 0.8017, 0.2249, 0.2038, 0.5131, 0.217, 0.51, 0.2151, 0.5291, 0.2038, 0.5131, 0.1979, 0.53, 0.1944, 0.5195, 0.1944, 0.5195, 0.1935, 0.5118, 0.2038, 0.5131, 0.1935, 0.5118, 0.1948, 0.502, 0.2038, 0.5131, 0.1901, 0.5259, 0.1884, 0.5184, 0.1944, 0.5195, 0.1884, 0.5184, 0.1935, 0.5118, 0.1944, 0.5195, 0.1944, 0.5195, 0.1979, 0.53, 0.1901, 0.5259, 0.1979, 0.53, 0.2038, 0.5131, 0.2151, 0.5291, 0.7849, 0.2276, 0.7937, 0.2466, 0.7758, 0.2463, 0.7849, 0.2276, 0.7986, 0.2361, 0.7937, 0.2466, 0.7986, 0.2361, 0.8057, 0.2458, 0.7937, 0.2466, 0.8057, 0.2458, 0.7986, 0.2361, 0.8079, 0.2355, 0.8138, 0.2432, 0.8057, 0.2458, 0.8079, 0.2355, 0.8138, 0.2432, 0.8079, 0.2355, 0.8151, 0.2354, 0.4293, 0.8735, 0.4314, 0.8648, 0.4366, 0.8742, 0.8207, 0.2407, 0.8138, 0.2432, 0.8151, 0.2354, 0.4314, 0.8648, 0.4447, 0.8699, 0.4366, 0.8742, 0.4447, 0.8699, 0.4314, 0.8648, 0.4455, 0.8598, 0.4314, 0.8648, 0.4344, 0.8521, 0.4455, 0.8598, 0.4266, 0.8238, 0.4356, 0.8253, 0.4333, 0.8343, 0.4333, 0.8343, 0.4442, 0.8292, 0.4448, 0.8398, 0.4356, 0.8253, 0.4442, 0.8292, 0.4333, 0.8343, 0.1164, 0.3994, 0.1159, 0.4119, 0.1084, 0.4065, 0.1084, 0.4065, 0.1159, 0.4119, 0.1057, 0.4177, 0.4455, 0.8598, 0.4471, 0.8489, 0.4521, 0.8558, 0.4563, 0.8622, 0.4547, 0.871, 0.4504, 0.8657, 0.4455, 0.8598, 0.4563, 0.8622, 0.4504, 0.8657, 0.2236, 0.03119, 0.2318, 0.02547, 0.2306, 0.03198, 0.8306, 0.2553, 0.8216, 0.2591, 0.8253, 0.2526, 0.2203, 0.03975, 0.2236, 0.03119, 0.2287, 0.03795, 0.8206, 0.2493, 0.8138, 0.2432, 0.8207, 0.2407, 0.7758, 0.2463, 0.7937, 0.2466, 0.7916, 0.2601, 0.2091, 0.5495, 0.2025, 0.5418, 0.2151, 0.5291, 0.2025, 0.5418, 0.1979, 0.53, 0.2151, 0.5291, 0.1901, 0.5259, 0.1979, 0.53, 0.1869, 0.5347, 0.1869, 0.5347, 0.1843, 0.5268, 0.1901, 0.5259, 0.1843, 0.5268, 0.1884, 0.5184, 0.1901, 0.5259, 0.1812, 0.5332, 0.1843, 0.5268, 0.1869, 0.5347, 0.1979, 0.53, 0.1905, 0.5448, 0.1869, 0.5347, 0.1979, 0.53, 0.2025, 0.5418, 0.1905, 0.5448, 0.7916, 0.2601, 0.7937, 0.2466, 0.8067, 0.2603, 0.7937, 0.2466, 0.8057, 0.2458, 0.8067, 0.2603, 0.8134, 0.2518, 0.8067, 0.2603, 0.8057, 0.2458, 0.8057, 0.2458, 0.8138, 0.2432, 0.8134, 0.2518, 0.8138, 0.2432, 0.8206, 0.2493, 0.8134, 0.2518, 0.8206, 0.2493, 0.8216, 0.2591, 0.8134, 0.2518, 0.8216, 0.2591, 0.8292, 0.2691, 0.8181, 0.2713, 0.8216, 0.2591, 0.8306, 0.2553, 0.8293, 0.2616, 0.8292, 0.2691, 0.8216, 0.2591, 0.8293, 0.2616, 0.4637, 0.873, 0.4547, 0.871, 0.4597, 0.8681, 0.4563, 0.8622, 0.4591, 0.8527, 0.4626, 0.8596, 0.4563, 0.8622, 0.4455, 0.8598, 0.4521, 0.8558, 0.4547, 0.871, 0.4563, 0.8622, 0.4597, 0.8681, 0.1057, 0.4177, 0.1156, 0.4237, 0.1053, 0.4304, 0.1159, 0.4119, 0.1156, 0.4237, 0.1057, 0.4177, 0.4448, 0.8398, 0.4524, 0.835, 0.4557, 0.8444, 0.4442, 0.8292, 0.4524, 0.835, 0.4448, 0.8398, 0.1156, 0.4237, 0.1233, 0.4267, 0.1168, 0.4368, 0.1231, 0.4174, 0.1233, 0.4267, 0.1156, 0.4237, 0.1156, 0.4237, 0.1168, 0.4368, 0.1053, 0.4304, 0.1168, 0.4368, 0.1037, 0.4428, 0.1053, 0.4304, 0.4791, 0.8524, 0.4799, 0.8621, 0.4702, 0.8581, 0.1168, 0.4368, 0.1129, 0.449, 0.1037, 0.4428, 0.4799, 0.8621, 0.474, 0.8711, 0.4702, 0.8581, 0.4591, 0.8527, 0.4702, 0.8581, 0.4626, 0.8596, 0.8359, 0.2629, 0.8445, 0.2695, 0.837, 0.2698, 0.8445, 0.2695, 0.8362, 0.2773, 0.837, 0.2698, 0.8265, 0.2799, 0.8292, 0.2691, 0.8362, 0.2773, 0.8181, 0.2713, 0.8292, 0.2691, 0.8265, 0.2799, 0.8158, 0.2836, 0.8181, 0.2713, 0.8265, 0.2799, 0.8088, 0.2737, 0.8181, 0.2713, 0.8158, 0.2836, 0.8088, 0.2737, 0.8067, 0.2603, 0.8181, 0.2713, 0.8008, 0.2703, 0.8067, 0.2603, 0.8088, 0.2737, 0.7916, 0.2601, 0.8067, 0.2603, 0.8008, 0.2703, 0.9467, 0.6114, 0.9383, 0.6064, 0.9491, 0.5979, 0.1977, 0.555, 0.2025, 0.5418, 0.2091, 0.5495, 0.2025, 0.5418, 0.1977, 0.555, 0.1905, 0.5448, 0.1977, 0.555, 0.1931, 0.5691, 0.1846, 0.559, 0.1905, 0.5448, 0.1977, 0.555, 0.1846, 0.559, 0.9388, 0.6213, 0.9383, 0.6064, 0.9467, 0.6114, 0.8088, 0.2737, 0.8044, 0.282, 0.8008, 0.2703, 0.8158, 0.2836, 0.8044, 0.282, 0.8088, 0.2737, 0.1358, 0.5265, 0.1253, 0.5186, 0.1373, 0.5124, 0.1849, 0.582, 0.1931, 0.5691, 0.1972, 0.5814, 0.8158, 0.2836, 0.8265, 0.2799, 0.826, 0.292, 0.925, 0.5931, 0.9318, 0.601, 0.9258, 0.6025, 0.9306, 0.61, 0.9258, 0.6025, 0.9318, 0.601, 0.9228, 0.6073, 0.9258, 0.6025, 0.9306, 0.61, 0.9228, 0.6073, 0.9306, 0.61, 0.9222, 0.6144, 0.9306, 0.61, 0.9301, 0.6221, 0.9222, 0.6144, 0.9301, 0.6221, 0.9193, 0.6228, 0.9222, 0.6144, 0.9222, 0.6144, 0.9193, 0.6228, 0.9143, 0.6166, 0.9193, 0.6228, 0.9107, 0.6254, 0.9143, 0.6166, 0.9143, 0.6166, 0.9107, 0.6254, 0.9067, 0.6184, 0.9107, 0.6254, 0.9042, 0.6228, 0.9067, 0.6184, 0.1168, 0.4368, 0.1207, 0.4458, 0.1129, 0.449, 0.1168, 0.4368, 0.1248, 0.4412, 0.1207, 0.4458, 0.1168, 0.4368, 0.1298, 0.4337, 0.1248, 0.4412, 0.1233, 0.4267, 0.1298, 0.4337, 0.1168, 0.4368, 0.1248, 0.4412, 0.1316, 0.4437, 0.126, 0.4472, 0.1298, 0.4337, 0.1316, 0.4437, 0.1248, 0.4412, 0.1248, 0.4412, 0.126, 0.4472, 0.1207, 0.4458, 0.9067, 0.6184, 0.9042, 0.6228, 0.9008, 0.62, 0.9042, 0.6228, 0.8979, 0.6232, 0.9008, 0.62, 0.9067, 0.6184, 0.9008, 0.62, 0.9013, 0.613, 0.9085, 0.6098, 0.9067, 0.6184, 0.9013, 0.613, 0.9143, 0.6166, 0.9067, 0.6184, 0.9085, 0.6098, 0.9163, 0.6084, 0.9143, 0.6166, 0.9085, 0.6098, 0.9222, 0.6144, 0.9143, 0.6166, 0.9163, 0.6084, 0.9228, 0.6073, 0.9222, 0.6144, 0.9163, 0.6084, 0.9163, 0.6084, 0.9193, 0.6015, 0.9228, 0.6073, 0.9228, 0.6073, 0.9193, 0.6015, 0.9258, 0.6025, 0.925, 0.5931, 0.9258, 0.6025, 0.9193, 0.6015, 0.126, 0.5284, 0.1253, 0.5186, 0.1358, 0.5265, 0.911, 0.2287, 0.9132, 0.2384, 0.9062, 0.2369, 0.1804, 0.5716, 0.1849, 0.582, 0.1764, 0.5798, 0.1931, 0.5691, 0.1849, 0.582, 0.1804, 0.5716, 0.1846, 0.559, 0.1931, 0.5691, 0.1804, 0.5716, 0.1846, 0.559, 0.1804, 0.5716, 0.1736, 0.5632, 0.1798, 0.5497, 0.1846, 0.559, 0.177, 0.5567, 0.1804, 0.5716, 0.1764, 0.5798, 0.1696, 0.5741, 0.1736, 0.5632, 0.1804, 0.5716, 0.1696, 0.5741, 0.8981, 0.2404, 0.9062, 0.2369, 0.9077, 0.2463, 0.9062, 0.2369, 0.9132, 0.2384, 0.9077, 0.2463, 0.9132, 0.2384, 0.9177, 0.2451, 0.9077, 0.2463, 0.1299, 0.5355, 0.126, 0.5284, 0.1358, 0.5265, 0.9163, 0.6084, 0.9111, 0.6017, 0.9193, 0.6015, 0.9085, 0.6098, 0.9013, 0.613, 0.9008, 0.6028, 0.9111, 0.6017, 0.9085, 0.6098, 0.9008, 0.6028, 0.9111, 0.6017, 0.9163, 0.6084, 0.9085, 0.6098, 0.09856, 0.143, 0.1089, 0.1429, 0.1059, 0.1502, 0.1059, 0.1502, 0.1089, 0.1429, 0.1133, 0.1487, 0.9013, 0.613, 0.9008, 0.62, 0.8957, 0.6179, 0.8979, 0.6232, 0.8957, 0.6179, 0.9008, 0.62, 0.2979, 0.2068, 0.2925, 0.2117, 0.2914, 0.2059, 0.2988, 0.2162, 0.2925, 0.2117, 0.2979, 0.2068, 0.3062, 0.2104, 0.2988, 0.2162, 0.2979, 0.2068, 0.3062, 0.2104, 0.2979, 0.2068, 0.3037, 0.199, 0.0964, 0.1541, 0.09856, 0.143, 0.1059, 0.1502, 0.3071, 0.222, 0.2988, 0.2162, 0.3062, 0.2104, 0.09454, 0.1477, 0.09856, 0.143, 0.0964, 0.1541, 0.9193, 0.6015, 0.9147, 0.5947, 0.925, 0.5931, 0.907, 0.5926, 0.9147, 0.5947, 0.9111, 0.6017, 0.9147, 0.5947, 0.9193, 0.6015, 0.9111, 0.6017, 0.0893, 0.1464, 0.09454, 0.1477, 0.0964, 0.1541, 0.09856, 0.143, 0.09454, 0.1477, 0.0893, 0.1464, 0.9008, 0.6028, 0.8961, 0.5938, 0.907, 0.5926, 0.9008, 0.6028, 0.907, 0.5926, 0.9111, 0.6017, 0.9077, 0.2463, 0.8983, 0.2529, 0.8981, 0.2404, 0.04447, 0.3065, 0.05103, 0.2943, 0.05821, 0.3024, 0.8864, 0.2462, 0.8981, 0.2404, 0.8983, 0.2529, 0.05457, 0.3139, 0.04447, 0.3065, 0.05821, 0.3024, 0.7518, 0.8862, 0.7631, 0.8904, 0.7528, 0.8948, 0.1613, 0.5641, 0.1597, 0.5529, 0.17, 0.554, 0.05457, 0.3139, 0.04685, 0.3183, 0.04447, 0.3065, 0.1736, 0.5632, 0.1696, 0.5741, 0.1613, 0.5641, 0.17, 0.554, 0.1736, 0.5632, 0.1613, 0.5641, 0.05457, 0.3139, 0.05266, 0.3205, 0.04685, 0.3183, 0.7518, 0.8862, 0.7528, 0.8948, 0.7448, 0.8925, 0.7447, 0.8862, 0.7518, 0.8862, 0.7448, 0.8925, 0.3134, 0.2139, 0.3071, 0.222, 0.3062, 0.2104, 0.3134, 0.2139, 0.3062, 0.2104, 0.3152, 0.2035, 0.3214, 0.2111, 0.3134, 0.2139, 0.3152, 0.2035, 0.7447, 0.8862, 0.7448, 0.8925, 0.739, 0.8886, 0.7448, 0.8925, 0.7352, 0.8957, 0.739, 0.8886, 0.3272, 0.2032, 0.3214, 0.2111, 0.3152, 0.2035, 0.04685, 0.3183, 0.05266, 0.3205, 0.04978, 0.3243, 0.739, 0.8886, 0.7408, 0.8834, 0.7447, 0.8862, 0.6611, 0.9061, 0.6582, 0.9147, 0.6544, 0.9093, 0.1641, 0.5449, 0.17, 0.554, 0.1597, 0.5529, 0.1735, 0.5448, 0.17, 0.554, 0.1641, 0.5449, 0.1846, 0.559, 0.1736, 0.5632, 0.177, 0.5567, 0.1798, 0.5497, 0.17, 0.554, 0.1735, 0.5448, 0.6541, 0.9044, 0.6611, 0.9061, 0.6544, 0.9093, 0.6566, 0.8995, 0.6611, 0.9061, 0.6541, 0.9044, 0.6611, 0.9061, 0.6652, 0.8967, 0.6708, 0.9042, 0.6566, 0.8995, 0.6652, 0.8967, 0.6611, 0.9061, 0.736, 0.8845, 0.7408, 0.8834, 0.739, 0.8886, 0.7329, 0.8891, 0.736, 0.8845, 0.739, 0.8886, 0.739, 0.8886, 0.7352, 0.8957, 0.7329, 0.8891, 0.7352, 0.8957, 0.7267, 0.9002, 0.7246, 0.891, 0.7329, 0.8891, 0.7352, 0.8957, 0.7246, 0.891, 0.3272, 0.2032, 0.3152, 0.2035, 0.3228, 0.1939, 0.3311, 0.1948, 0.3272, 0.2032, 0.3228, 0.1939, 0.3152, 0.2035, 0.3037, 0.199, 0.3133, 0.192, 0.3228, 0.1939, 0.3152, 0.2035, 0.3133, 0.192, 0.3152, 0.2035, 0.3062, 0.2104, 0.3037, 0.199, 0.1307, 0.4217, 0.1298, 0.4337, 0.1233, 0.4267, 0.1231, 0.4174, 0.1307, 0.4217, 0.1233, 0.4267, 0.3228, 0.1939, 0.3133, 0.192, 0.32, 0.1847, 0.32, 0.1847, 0.3133, 0.192, 0.3112, 0.1851, 0.3311, 0.1948, 0.3228, 0.1939, 0.3292, 0.1864, 0.3292, 0.1864, 0.3228, 0.1939, 0.32, 0.1847, 0.7246, 0.891, 0.7267, 0.9002, 0.718, 0.9006, 0.338, 0.1896, 0.3311, 0.1948, 0.3292, 0.1864, 0.6566, 0.8995, 0.6543, 0.8928, 0.6652, 0.8967, 0.2216, 0.9597, 0.2165, 0.9528, 0.225, 0.9561, 0.6555, 0.8819, 0.6639, 0.8846, 0.6543, 0.8928, 0.6639, 0.8846, 0.6652, 0.8967, 0.6543, 0.8928, 0.7138, 0.8934, 0.7246, 0.891, 0.718, 0.9006, 0.225, 0.9561, 0.2267, 0.9611, 0.2216, 0.9597, 0.7138, 0.8934, 0.718, 0.9006, 0.7067, 0.9009, 0.338, 0.1896, 0.3292, 0.1864, 0.3367, 0.1798, 0.3467, 0.1823, 0.338, 0.1896, 0.3367, 0.1798, 0.3292, 0.1864, 0.32, 0.1847, 0.3267, 0.1764, 0.3367, 0.1798, 0.3292, 0.1864, 0.3267, 0.1764, 0.3155, 0.1758, 0.32, 0.1847, 0.3112, 0.1851, 0.3267, 0.1764, 0.32, 0.1847, 0.3155, 0.1758, 0.3217, 0.1688, 0.3267, 0.1764, 0.3155, 0.1758, 0.3367, 0.1798, 0.3267, 0.1764, 0.3352, 0.1713, 0.3296, 0.1664, 0.3267, 0.1764, 0.3217, 0.1688, 0.3467, 0.1823, 0.3367, 0.1798, 0.3445, 0.1706, 0.3267, 0.1764, 0.3296, 0.1664, 0.3352, 0.1713, 0.7061, 0.8921, 0.7138, 0.8934, 0.7067, 0.9009, 0.7061, 0.8921, 0.7067, 0.9009, 0.696, 0.8961, 0.7067, 0.9009, 0.6971, 0.9047, 0.696, 0.8961, 0.352, 0.1739, 0.3467, 0.1823, 0.3445, 0.1706, 0.9687, 0.702, 0.9744, 0.6953, 0.9772, 0.7054, 0.9687, 0.702, 0.966, 0.6936, 0.9744, 0.6953, 0.6639, 0.8846, 0.658, 0.8764, 0.6659, 0.8737, 0.6652, 0.8967, 0.6639, 0.8846, 0.673, 0.8891, 0.673, 0.8891, 0.6639, 0.8846, 0.6736, 0.8789, 0.6639, 0.8846, 0.6659, 0.8737, 0.6736, 0.8789, 0.9744, 0.6953, 0.966, 0.6936, 0.9704, 0.6878, 0.6607, 0.8679, 0.658, 0.8764, 0.6538, 0.8688, 0.6607, 0.8679, 0.6659, 0.8737, 0.658, 0.8764, 0.696, 0.8961, 0.7006, 0.8881, 0.7061, 0.8921, 0.6944, 0.8893, 0.7006, 0.8881, 0.696, 0.8961, 0.6971, 0.9047, 0.6897, 0.9044, 0.696, 0.8961, 0.352, 0.1739, 0.3445, 0.1706, 0.3531, 0.1657, 0.3584, 0.1701, 0.352, 0.1739, 0.3531, 0.1657, 0.3352, 0.1713, 0.3296, 0.1664, 0.3379, 0.1622, 0.06276, 0.8422, 0.07081, 0.8395, 0.07028, 0.8478, 0.3254, 0.1608, 0.3327, 0.153, 0.3315, 0.1604, 0.3438, 0.1536, 0.3477, 0.1606, 0.3379, 0.1622, 0.3615, 0.1604, 0.3584, 0.1701, 0.3531, 0.1657, 0.3547, 0.1592, 0.3615, 0.1604, 0.3531, 0.1657, 0.3547, 0.1592, 0.3531, 0.1657, 0.3477, 0.1606, 0.696, 0.8961, 0.6897, 0.9044, 0.6845, 0.899, 0.3584, 0.1701, 0.3615, 0.1604, 0.3647, 0.1691, 0.3647, 0.1691, 0.3677, 0.1761, 0.3571, 0.1778, 0.3677, 0.1761, 0.3629, 0.1825, 0.3571, 0.1778, 0.6561, 0.8627, 0.6607, 0.8679, 0.6538, 0.8688, 0.655, 0.8549, 0.6618, 0.8597, 0.6561, 0.8627, 0.6618, 0.8597, 0.6607, 0.8679, 0.6561, 0.8627, 0.1067, 0.8968, 0.09965, 0.8932, 0.1074, 0.8898, 0.1141, 0.8951, 0.1067, 0.8968, 0.1074, 0.8898, 0.6736, 0.8789, 0.6659, 0.8737, 0.6743, 0.8671, 0.6659, 0.8737, 0.6659, 0.8659, 0.6743, 0.8671, 0.6736, 0.8789, 0.6804, 0.8848, 0.673, 0.8891, 0.6743, 0.8671, 0.6819, 0.8757, 0.6736, 0.8789, 0.6819, 0.8757, 0.6804, 0.8848, 0.6736, 0.8789, 0.673, 0.8891, 0.6791, 0.8918, 0.6744, 0.897, 0.6744, 0.897, 0.6652, 0.8967, 0.673, 0.8891, 0.6804, 0.8848, 0.6791, 0.8918, 0.673, 0.8891, 0.1812, 0.5332, 0.1816, 0.5386, 0.1762, 0.5376, 0.1816, 0.5386, 0.1812, 0.5332, 0.1869, 0.5347, 0.1816, 0.5386, 0.1785, 0.5435, 0.1762, 0.5376, 0.6779, 0.9023, 0.6708, 0.9042, 0.6744, 0.897, 0.6708, 0.9042, 0.6652, 0.8967, 0.6744, 0.897, 0.1816, 0.5386, 0.1838, 0.5426, 0.1785, 0.5435, 0.1838, 0.5426, 0.1816, 0.5386, 0.1869, 0.5347, 0.1869, 0.5347, 0.1905, 0.5448, 0.1838, 0.5426, 0.1838, 0.5426, 0.1905, 0.5448, 0.1798, 0.5497, 0.1838, 0.5426, 0.1798, 0.5497, 0.1785, 0.5435, 0.6779, 0.9023, 0.6769, 0.9077, 0.6708, 0.9042, 0.1905, 0.5448, 0.1846, 0.559, 0.1798, 0.5497, 0.6847, 0.868, 0.6819, 0.8757, 0.6743, 0.8671, 0.6679, 0.8607, 0.6659, 0.8659, 0.6618, 0.8597, 0.6659, 0.8659, 0.6679, 0.8607, 0.6743, 0.8671, 0.6618, 0.8527, 0.6618, 0.8597, 0.655, 0.8549, 0.6679, 0.8607, 0.6618, 0.8597, 0.6668, 0.8538, 0.6668, 0.8538, 0.6618, 0.8597, 0.6618, 0.8527, 0.3774, 0.173, 0.3677, 0.1761, 0.3715, 0.1685, 0.6618, 0.8527, 0.655, 0.8549, 0.6584, 0.8453, 0.3715, 0.1685, 0.3677, 0.1761, 0.3647, 0.1691, 0.3699, 0.1619, 0.3715, 0.1685, 0.3647, 0.1691, 0.3647, 0.1691, 0.3615, 0.1604, 0.3699, 0.1619, 0.3547, 0.1592, 0.3582, 0.1534, 0.3615, 0.1604, 0.3547, 0.1592, 0.3477, 0.1606, 0.3514, 0.1545, 0.3582, 0.1534, 0.3547, 0.1592, 0.3514, 0.1545, 0.3522, 0.1463, 0.3582, 0.1534, 0.3514, 0.1545, 0.3514, 0.1545, 0.3477, 0.1606, 0.3438, 0.1536, 0.3514, 0.1545, 0.3438, 0.1536, 0.3522, 0.1463, 0.3522, 0.1463, 0.3438, 0.1536, 0.341, 0.1462, 0.377, 0.1638, 0.3715, 0.1685, 0.3699, 0.1619, 0.3774, 0.173, 0.3715, 0.1685, 0.377, 0.1638, 0.6658, 0.8485, 0.6618, 0.8527, 0.6584, 0.8453, 0.6736, 0.05797, 0.6809, 0.0641, 0.6729, 0.06687, 0.6668, 0.8411, 0.6658, 0.8485, 0.6584, 0.8453, 0.3843, 0.1665, 0.3774, 0.173, 0.377, 0.1638, 0.6618, 0.8527, 0.6658, 0.8485, 0.6668, 0.8538, 0.6658, 0.8485, 0.6733, 0.8486, 0.6668, 0.8538, 0.673, 0.8573, 0.6668, 0.8538, 0.6733, 0.8486, 0.673, 0.8573, 0.6679, 0.8607, 0.6668, 0.8538, 0.6743, 0.8671, 0.6679, 0.8607, 0.673, 0.8573, 0.673, 0.8573, 0.6816, 0.8578, 0.6743, 0.8671, 0.6816, 0.8578, 0.6847, 0.868, 0.6743, 0.8671, 0.673, 0.8573, 0.6733, 0.8486, 0.6816, 0.8578, 0.6668, 0.8411, 0.6733, 0.8486, 0.6658, 0.8485, 0.9017, 0.8121, 0.9115, 0.8092, 0.9069, 0.8158, 0.833, 0.1419, 0.8441, 0.1399, 0.8401, 0.1457, 0.7004, 0.9199, 0.6914, 0.9138, 0.6986, 0.9118, 0.4266, 0.8238, 0.4196, 0.8316, 0.4196, 0.8239, 0.4121, 0.8242, 0.4196, 0.8316, 0.4115, 0.8323, 0.4196, 0.8316, 0.4133, 0.8409, 0.4115, 0.8323, 0.3379, 0.1622, 0.3296, 0.1664, 0.3315, 0.1604, 0.07081, 0.8395, 0.06276, 0.8422, 0.06543, 0.8358, 0.7214, 0.9089, 0.7145, 0.917, 0.7142, 0.9079, 0.7145, 0.917, 0.7063, 0.9095, 0.7142, 0.9079, 0.3379, 0.1622, 0.3477, 0.1606, 0.3445, 0.1706, 0.3477, 0.1606, 0.3531, 0.1657, 0.3445, 0.1706, 0.3445, 0.1706, 0.3367, 0.1798, 0.3352, 0.1713, 0.3445, 0.1706, 0.3352, 0.1713, 0.3379, 0.1622, 0.4024, 0.8331, 0.4133, 0.8409, 0.402, 0.8505, 0.4133, 0.8409, 0.4184, 0.8557, 0.402, 0.8505, 0.4471, 0.8489, 0.4591, 0.8527, 0.4521, 0.8558, 0.4591, 0.8527, 0.4563, 0.8622, 0.4521, 0.8558, 0.7097, 0.925, 0.7004, 0.9199, 0.7079, 0.918, 0.7145, 0.917, 0.7097, 0.925, 0.7079, 0.918, 0.2287, 0.03795, 0.2236, 0.03119, 0.2306, 0.03198, 0.8216, 0.2591, 0.8206, 0.2493, 0.8253, 0.2526, 0.8306, 0.2553, 0.8359, 0.2629, 0.8293, 0.2616, 0.8359, 0.2629, 0.8292, 0.2691, 0.8293, 0.2616, 0.8067, 0.2603, 0.8216, 0.2591, 0.8181, 0.2713, 0.4547, 0.871, 0.4447, 0.8699, 0.4504, 0.8657, 0.4447, 0.8699, 0.4455, 0.8598, 0.4504, 0.8657, 0.474, 0.8711, 0.4637, 0.873, 0.4643, 0.8655, 0.4702, 0.8581, 0.474, 0.8711, 0.4643, 0.8655, 0.4563, 0.8622, 0.4643, 0.8655, 0.4597, 0.8681, 0.4643, 0.8655, 0.4637, 0.873, 0.4597, 0.8681, 0.8292, 0.2691, 0.8359, 0.2629, 0.837, 0.2698, 0.8362, 0.2773, 0.8292, 0.2691, 0.837, 0.2698, 0.4375, 0.8429, 0.4471, 0.8489, 0.4344, 0.8521, 0.4471, 0.8489, 0.4455, 0.8598, 0.4344, 0.8521, 0.4702, 0.8581, 0.4643, 0.8655, 0.4626, 0.8596, 0.4643, 0.8655, 0.4563, 0.8622, 0.4626, 0.8596, 0.8067, 0.2603, 0.8134, 0.2518, 0.8216, 0.2591, 0.4024, 0.8331, 0.402, 0.8505, 0.3942, 0.8414, 0.1736, 0.5632, 0.17, 0.554, 0.177, 0.5567, 0.17, 0.554, 0.1798, 0.5497, 0.177, 0.5567, 0.697, 0.07022, 0.7004, 0.0594, 0.7041, 0.06753, 0.7004, 0.0594, 0.7105, 0.06393, 0.7041, 0.06753])
me_rockset05f.materials.append(mat_rock_05)
me_rockset05f.use_remesh_preserve_volume = False
me_rockset05f.use_remesh_preserve_attributes = False
me_rockset05f.use_mirror_vertex_groups = False
me_rockset05f.update()
me_rockset05f.normals_split_custom_set([tuple(v) for v in zip(*[iter([-0.1794, -0.916, -0.3589, 0.1674, -0.9779, -0.1252, -0.1847, -0.9777, -0.1, 0.1167, -0.9151, -0.3859, 0.1674, -0.9779, -0.1252, -0.1794, -0.916, -0.3589, -0.3952, -0.7417, -0.542, -0.1794, -0.916, -0.3589, -0.5123, -0.772, -0.3763, -0.1794, -0.916, -0.3589, -0.1847, -0.9777, -0.1, -0.5123, -0.772, -0.3763, -0.1794, -0.916, -0.3589, -0.2347, -0.7649, -0.5999, 0.1167, -0.9151, -0.3859, -0.2347, -0.7649, -0.5999, -0.1794, -0.916, -0.3589, -0.3952, -0.7417, -0.542, 0.1674, -0.9779, -0.1252, 0.02869, -0.9995, 0.01538, -0.1847, -0.9777, -0.1, 0.1167, -0.9151, -0.3859, 0.3041, -0.9003, -0.3115, 0.1674, -0.9779, -0.1252, -0.1847, -0.9777, -0.1, 0.02869, -0.9995, 0.01538, -0.2367, -0.9692, 0.06774, -0.5123, -0.772, -0.3763, -0.1847, -0.9777, -0.1, -0.4877, -0.8558, -0.1728, -0.1847, -0.9777, -0.1, -0.2367, -0.9692, 0.06774, -0.4877, -0.8558, -0.1728, -0.5123, -0.772, -0.3763, -0.4877, -0.8558, -0.1728, -0.7009, -0.5316, -0.4756, -0.5123, -0.772, -0.3763, -0.7009, -0.5316, -0.4756, -0.6182, -0.5159, -0.5931, -0.3952, -0.7417, -0.542, -0.5123, -0.772, -0.3763, -0.6182, -0.5159, -0.5931, -0.6182, -0.5159, -0.5931, -0.3196, -0.491, -0.8104, -0.3952, -0.7417, -0.542, -0.3196, -0.491, -0.8104, -0.2347, -0.7649, -0.5999, -0.3952, -0.7417, -0.542, -0.09399, -0.2509, -0.9634, -0.2347, -0.7649, -0.5999, -0.3196, -0.491, -0.8104, 0.0006518, -0.7737, -0.6335, -0.2347, -0.7649, -0.5999, -0.09399, -0.2509, -0.9634, -0.2347, -0.7649, -0.5999, 0.0006518, -0.7737, -0.6335, 0.1167, -0.9151, -0.3859, 0.2788, -0.8343, -0.4756, 0.3041, -0.9003, -0.3115, 0.1167, -0.9151, -0.3859, 0.1167, -0.9151, -0.3859, 0.0006518, -0.7737, -0.6335, 0.2788, -0.8343, -0.4756, 0.3041, -0.9003, -0.3115, 0.3498, -0.8916, -0.2876, 0.1674, -0.9779, -0.1252, 0.4175, -0.8128, -0.4063, 0.3498, -0.8916, -0.2876, 0.3041, -0.9003, -0.3115, 0.3041, -0.9003, -0.3115, 0.3477, -0.8364, -0.4237, 0.4175, -0.8128, -0.4063, 0.2788, -0.8343, -0.4756, 0.3477, -0.8364, -0.4237, 0.3041, -0.9003, -0.3115, 0.1674, -0.9779, -0.1252, 0.2627, -0.9385, -0.2241, 0.02869, -0.9995, 0.01538, 0.3498, -0.8916, -0.2876, 0.2627, -0.9385, -0.2241, 0.1674, -0.9779, -0.1252, 0.02869, -0.9995, 0.01538, -0.08937, -0.9933, 0.0738, -0.2367, -0.9692, 0.06774, -0.2367, -0.9692, 0.06774, -0.08937, -0.9933, 0.0738, -0.2013, -0.9749, 0.09469, -0.5986, -0.7734, 0.2085, -0.2367, -0.9692, 0.06774, -0.2013, -0.9749, 0.09469, -0.7941, -0.6053, -0.05462, -0.2367, -0.9692, 0.06774, -0.5986, -0.7734, 0.2085, -0.7941, -0.6053, -0.05462, -0.4877, -0.8558, -0.1728, -0.2367, -0.9692, 0.06774, -0.7941, -0.6053, -0.05462, -0.9559, -0.1125, -0.2713, -0.9957, -0.08394, -0.03817, -0.9957, -0.08394, -0.03817, -0.9559, -0.1125, -0.2713, -0.9946, 0.06053, -0.08466, -0.9957, -0.08394, -0.03817, -0.9946, 0.06053, -0.08466, -0.9672, 0.2473, 0.05738, -0.9672, 0.2473, 0.05738, -0.9946, 0.06053, -0.08466, -0.9565, 0.2653, -0.1214, -0.9672, 0.2473, 0.05738, -0.9565, 0.2653, -0.1214, -0.9248, 0.3657, -0.1049, -0.6182, -0.5159, -0.5931, -0.7009, -0.5316, -0.4756, -0.6366, 0.01955, -0.7709, -0.6366, 0.01955, -0.7709, -0.403, -0.03104, -0.9147, -0.6182, -0.5159, -0.5931, -0.403, -0.03104, -0.9147, -0.3196, -0.491, -0.8104, -0.6182, -0.5159, -0.5931, 0.04816, 0.2866, -0.9568, -0.3196, -0.491, -0.8104, -0.403, -0.03104, -0.9147, -0.09399, -0.2509, -0.9634, -0.3196, -0.491, -0.8104, 0.04816, 0.2866, -0.9568, 0.04816, 0.2866, -0.9568, 0.1301, 0.4633, -0.8766, -0.09399, -0.2509, -0.9634, 0.1301, 0.4633, -0.8766, 0.2735, 0.1998, -0.9409, -0.09399, -0.2509, -0.9634, -0.09399, -0.2509, -0.9634, 0.1434, -0.7584, -0.6359, 0.0006518, -0.7737, -0.6335, 0.1434, -0.7584, -0.6359, 0.2788, -0.8343, -0.4756, 0.0006518, -0.7737, -0.6335, 0.2788, -0.8343, -0.4756, 0.1434, -0.7584, -0.6359, 0.3477, -0.8364, -0.4237, 0.3158, 0.2987, -0.9006, 0.3288, 0.1997, -0.9231, 0.4395, -0.1693, -0.8821, 0.5435, -0.6927, -0.4741, 0.4175, -0.8128, -0.4063, 0.3477, -0.8364, -0.4237, 0.4395, -0.1693, -0.8821, 0.2735, 0.1998, -0.9409, 0.3158, 0.2987, -0.9006, 0.4175, -0.8128, -0.4063, 0.5435, -0.6927, -0.4741, 0.5021, -0.738, -0.4509, 0.4175, -0.8128, -0.4063, 0.5021, -0.738, -0.4509, 0.3498, -0.8916, -0.2876, 0.2627, -0.9385, -0.2241, 0.3498, -0.8916, -0.2876, 0.4695, -0.8444, -0.258, 0.3498, -0.8916, -0.2876, 0.5021, -0.738, -0.4509, 0.4695, -0.8444, -0.258, 0.3934, -0.8529, -0.3433, 0.2627, -0.9385, -0.2241, 0.4695, -0.8444, -0.258, 0.02869, -0.9995, 0.01538, -0.04114, -0.996, 0.07946, -0.08937, -0.9933, 0.0738, -0.08937, -0.9933, 0.0738, -0.04114, -0.996, 0.07946, -0.2013, -0.9749, 0.09469, -0.2013, -0.9749, 0.09469, -0.04114, -0.996, 0.07946, -0.4745, -0.8774, 0.07068, -0.4745, -0.8774, 0.07068, -0.5986, -0.7734, 0.2085, -0.2013, -0.9749, 0.09469, -0.7053, -0.682, 0.1933, -0.5986, -0.7734, 0.2085, -0.4745, -0.8774, 0.07068, -0.7053, -0.682, 0.1933, -0.8012, -0.5937, 0.07479, -0.5986, -0.7734, 0.2085, -0.5986, -0.7734, 0.2085, -0.8012, -0.5937, 0.07479, -0.9292, -0.3653, -0.0559, -0.7941, -0.6053, -0.05462, -0.5986, -0.7734, 0.2085, -0.9292, -0.3653, -0.0559, -0.9559, -0.1125, -0.2713, -0.7941, -0.6053, -0.05462, -0.9292, -0.3653, -0.0559, -0.9559, -0.1125, -0.2713, -0.8939, -0.05304, -0.4451, -0.9946, 0.06053, -0.08466, -0.8939, -0.05304, -0.4451, -0.9559, -0.1125, -0.2713, -0.8678, -0.283, -0.4084, -0.8678, -0.283, -0.4084, -0.9559, -0.1125, -0.2713, -0.9292, -0.3653, -0.0559, -0.9946, 0.06053, -0.08466, -0.8939, -0.05304, -0.4451, -0.9378, 0.134, -0.3203, -0.9946, 0.06053, -0.08466, -0.9378, 0.134, -0.3203, -0.9565, 0.2653, -0.1214, -0.9667, 0.1022, -0.2347, -0.9565, 0.2653, -0.1214, -0.9378, 0.134, -0.3203, -0.9667, 0.1022, -0.2347, -0.9708, 0.1899, -0.1466, -0.9565, 0.2653, -0.1214, -0.9248, 0.3657, -0.1049, -0.9565, 0.2653, -0.1214, -0.9708, 0.1899, -0.1466, -0.09396, 0.4064, -0.9089, -0.6366, 0.01955, -0.7709, 0.1244, 0.3475, -0.9294, -0.403, -0.03104, -0.9147, -0.6366, 0.01955, -0.7709, -0.09396, 0.4064, -0.9089, 0.04816, 0.2866, -0.9568, -0.403, -0.03104, -0.9147, -0.09396, 0.4064, -0.9089, 0.1301, 0.4633, -0.8766, 0.04816, 0.2866, -0.9568, 0.2147, 0.5062, -0.8352, 0.2147, 0.5062, -0.8352, 0.04816, 0.2866, -0.9568, -0.09396, 0.4064, -0.9089, 0.2147, 0.5062, -0.8352, 0.2014, 0.4857, -0.8506, 0.1301, 0.4633, -0.8766, 0.2735, 0.1998, -0.9409, 0.1301, 0.4633, -0.8766, 0.3158, 0.2987, -0.9006, 0.3158, 0.2987, -0.9006, 0.1301, 0.4633, -0.8766, 0.2014, 0.4857, -0.8506, 0.2014, 0.4857, -0.8506, 0.1843, 0.4758, -0.86, 0.3158, 0.2987, -0.9006, 0.1843, 0.4758, -0.86, 0.3288, 0.1997, -0.9231, 0.3158, 0.2987, -0.9006, 0.3288, 0.1997, -0.9231, 0.1843, 0.4758, -0.86, 0.5229, -0.09346, -0.8473, 0.5021, -0.738, -0.4509, 0.5435, -0.6927, -0.4741, 0.5229, -0.09346, -0.8473, 0.5229, -0.09346, -0.8473, 0.5606, -0.6795, -0.4733, 0.5021, -0.738, -0.4509, 0.5606, -0.6795, -0.4733, 0.4695, -0.8444, -0.258, 0.5021, -0.738, -0.4509, 0.4695, -0.8444, -0.258, 0.5606, -0.6795, -0.4733, 0.3934, -0.8529, -0.3433, 0.3934, -0.8529, -0.3433, 0.3264, -0.8644, -0.3825, 0.2757, -0.8492, -0.4503, 0.3934, -0.8529, -0.3433, 0.2757, -0.8492, -0.4503, 0.2627, -0.9385, -0.2241, 0.3934, -0.8529, -0.3433, 0.5606, -0.6795, -0.4733, 0.3264, -0.8644, -0.3825, 0.1791, -0.9833, 0.03311, 0.2627, -0.9385, -0.2241, 0.507, -0.8533, 0.122, 0.2627, -0.9385, -0.2241, 0.1791, -0.9833, 0.03311, 0.02869, -0.9995, 0.01538, 0.2627, -0.9385, -0.2241, 0.2757, -0.8492, -0.4503, 0.507, -0.8533, 0.122, 0.02869, -0.9995, 0.01538, 0.1791, -0.9833, 0.03311, -0.07084, -0.9903, 0.1196, 0.02869, -0.9995, 0.01538, -0.07084, -0.9903, 0.1196, -0.04114, -0.996, 0.07946, -0.04114, -0.996, 0.07946, -0.07084, -0.9903, 0.1196, -0.02113, -0.9626, 0.27, -0.04114, -0.996, 0.07946, -0.02113, -0.9626, 0.27, -0.08293, -0.9644, 0.251, -0.04114, -0.996, 0.07946, -0.08293, -0.9644, 0.251, -0.4745, -0.8774, 0.07068, -0.4745, -0.8774, 0.07068, -0.08293, -0.9644, 0.251, -0.5879, -0.7119, 0.384, -0.7053, -0.682, 0.1933, -0.4745, -0.8774, 0.07068, -0.7437, -0.6534, 0.1412, -0.4745, -0.8774, 0.07068, -0.5879, -0.7119, 0.384, -0.7437, -0.6534, 0.1412, -0.7053, -0.682, 0.1933, -0.7437, -0.6534, 0.1412, -0.7874, -0.5989, 0.146, -0.7874, -0.5989, 0.146, -0.8012, -0.5937, 0.07479, -0.7053, -0.682, 0.1933, -0.8784, -0.4081, -0.2488, -0.8012, -0.5937, 0.07479, -0.7874, -0.5989, 0.146, -0.9292, -0.3653, -0.0559, -0.8012, -0.5937, 0.07479, -0.8678, -0.283, -0.4084, -0.8012, -0.5937, 0.07479, -0.8784, -0.4081, -0.2488, -0.8678, -0.283, -0.4084, -0.8678, -0.283, -0.4084, -0.8784, -0.4081, -0.2488, -0.731, -0.1743, -0.6597, -0.731, -0.1743, -0.6597, -0.8939, -0.05304, -0.4451, -0.8678, -0.283, -0.4084, -0.7549, 0.1332, -0.6421, -0.9378, 0.134, -0.3203, -0.8939, -0.05304, -0.4451, -0.8939, -0.05304, -0.4451, -0.731, -0.1743, -0.6597, -0.7549, 0.1332, -0.6421, -0.7549, 0.1332, -0.6421, -0.8585, 0.3023, -0.4144, -0.9378, 0.134, -0.3203, -0.9667, 0.1022, -0.2347, -0.9556, 0.08547, -0.2819, -0.9756, 0.06258, -0.2105, -0.9708, 0.1899, -0.1466, -0.9667, 0.1022, -0.2347, -0.9756, 0.06258, -0.2105, 0.2147, 0.5062, -0.8352, -0.09396, 0.4064, -0.9089, 0.1244, 0.3475, -0.9294, 0.2224, 0.2385, -0.9453, 0.2147, 0.5062, -0.8352, 0.1244, 0.3475, -0.9294, 0.2224, 0.2385, -0.9453, 0.1244, 0.3475, -0.9294, 0.1993, 0.1374, -0.9703, 0.2147, 0.5062, -0.8352, 0.2224, 0.2385, -0.9453, 0.2014, 0.4857, -0.8506, 0.1688, 0.1245, -0.9778, 0.1023, 0.3379, -0.9356, 0.2014, 0.4857, -0.8506, 0.1023, 0.3379, -0.9356, 0.1843, 0.4758, -0.86, 0.2014, 0.4857, -0.8506, 0.2224, 0.2385, -0.9453, 0.1688, 0.1245, -0.9778, 0.2014, 0.4857, -0.8506, 0.1843, 0.4758, -0.86, 0.1023, 0.3379, -0.9356, 0.2493, 0.2688, -0.9304, 0.5229, -0.09346, -0.8473, 0.1843, 0.4758, -0.86, 0.2493, 0.2688, -0.9304, 0.2493, 0.2688, -0.9304, 0.761, 0.0703, -0.645, 0.5229, -0.09346, -0.8473, 0.761, 0.0703, -0.645, 0.5606, -0.6795, -0.4733, 0.5229, -0.09346, -0.8473, 0.5606, -0.6795, -0.4733, 0.761, 0.0703, -0.645, 0.922, -0.1502, -0.3568, 0.922, -0.1502, -0.3568, 0.9191, 0.3159, -0.2353, 0.9811, -0.1856, -0.05464, 0.8805, -0.4634, 0.1003, 0.922, -0.1502, -0.3568, 0.9811, -0.1856, -0.05464, 0.922, -0.1502, -0.3568, 0.761, 0.0703, -0.645, 0.9191, 0.3159, -0.2353, 0.9811, -0.1856, -0.05464, 0.8411, -0.4367, 0.3192, 0.8805, -0.4634, 0.1003, 0.8411, -0.4367, 0.3192, 0.507, -0.8533, 0.122, 0.8805, -0.4634, 0.1003, 0.507, -0.8533, 0.122, 0.8411, -0.4367, 0.3192, 0.7252, -0.6272, 0.2841, 0.7252, -0.6272, 0.2841, 0.1791, -0.9833, 0.03311, 0.507, -0.8533, 0.122, 0.381, -0.9103, 0.1621, 0.1791, -0.9833, 0.03311, 0.7252, -0.6272, 0.2841, 0.1791, -0.9833, 0.03311, 0.381, -0.9103, 0.1621, -0.07084, -0.9903, 0.1196, -0.07084, -0.9903, 0.1196, 0.381, -0.9103, 0.1621, -0.08674, -0.9145, 0.3951, -0.08674, -0.9145, 0.3951, -0.02113, -0.9626, 0.27, -0.07084, -0.9903, 0.1196, -0.01403, -0.7837, 0.621, -0.02113, -0.9626, 0.27, -0.08674, -0.9145, 0.3951, -0.01403, -0.7837, 0.621, -0.09201, -0.6807, 0.7267, -0.06695, -0.9038, 0.4226, -0.02113, -0.9626, 0.27, -0.2311, -0.7273, 0.6463, -0.08293, -0.9644, 0.251, -0.02113, -0.9626, 0.27, -0.01403, -0.7837, 0.621, -0.06695, -0.9038, 0.4226, -0.08293, -0.9644, 0.251, -0.2311, -0.7273, 0.6463, -0.5879, -0.7119, 0.384, -0.5879, -0.7119, 0.384, -0.2311, -0.7273, 0.6463, -0.5073, -0.5127, 0.6927, -0.7437, -0.6534, 0.1412, -0.5879, -0.7119, 0.384, -0.7518, -0.5155, 0.4112, -0.5879, -0.7119, 0.384, -0.5073, -0.5127, 0.6927, -0.7518, -0.5155, 0.4112, -0.7437, -0.6534, 0.1412, -0.7518, -0.5155, 0.4112, -0.8818, -0.3857, 0.2714, -0.7437, -0.6534, 0.1412, -0.8818, -0.3857, 0.2714, -0.7874, -0.5989, 0.146, -0.7874, -0.5989, 0.146, -0.8818, -0.3857, 0.2714, -0.998, -0.05906, 0.02261, -0.998, -0.05906, 0.02261, -0.8784, -0.4081, -0.2488, -0.7874, -0.5989, 0.146, -0.8383, 0.118, -0.5323, -0.8784, -0.4081, -0.2488, -0.998, -0.05906, 0.02261, -0.8784, -0.4081, -0.2488, -0.8383, 0.118, -0.5323, -0.731, -0.1743, -0.6597, -0.731, -0.1743, -0.6597, -0.8383, 0.118, -0.5323, -0.7549, 0.1332, -0.6421, -0.8383, 0.118, -0.5323, -0.8585, 0.3023, -0.4144, -0.7549, 0.1332, -0.6421, -0.8585, 0.3023, -0.4144, -0.7801, 0.4283, -0.4561, -0.9019, 0.3183, -0.2918, -0.7801, 0.4283, -0.4561, -0.8585, 0.3023, -0.4144, -0.7758, 0.2561, -0.5767, -0.8383, 0.118, -0.5323, -0.998, -0.05906, 0.02261, -0.8585, 0.3023, -0.4144, -0.9556, 0.08547, -0.2819, -0.9475, 0.1767, -0.2664, -0.9428, 0.2787, -0.183, -0.9756, 0.06258, -0.2105, -0.9556, 0.08547, -0.2819, -0.9428, 0.2787, -0.183, -0.02472, -0.06223, -0.9978, 0.1908, 0.0119, -0.9816, 0.1993, 0.1374, -0.9703, 0.1908, 0.0119, -0.9816, 0.2224, 0.2385, -0.9453, 0.1993, 0.1374, -0.9703, 0.1688, 0.1245, -0.9778, 0.2224, 0.2385, -0.9453, 0.1908, 0.0119, -0.9816, 0.1023, 0.3379, -0.9356, 0.1688, 0.1245, -0.9778, 0.2493, 0.2688, -0.9304, 0.909, 0.304, -0.2853, 0.761, 0.0703, -0.645, 0.2493, 0.2688, -0.9304, 0.761, 0.0703, -0.645, 0.909, 0.304, -0.2853, 0.9191, 0.3159, -0.2353, 0.9191, 0.3159, -0.2353, 0.8625, 0.471, -0.1851, 0.6406, 0.5264, -0.5591, 0.9811, -0.1856, -0.05464, 0.9191, 0.3159, -0.2353, 0.9521, 0.2879, 0.103, 0.9191, 0.3159, -0.2353, 0.909, 0.304, -0.2853, 0.8625, 0.471, -0.1851, 0.9521, 0.2879, 0.103, 0.8429, 0.1065, 0.5274, 0.9745, -0.1333, 0.1803, 0.9811, -0.1856, -0.05464, 0.9521, 0.2879, 0.103, 0.9745, -0.1333, 0.1803, 0.8411, -0.4367, 0.3192, 0.8429, 0.1065, 0.5274, 0.8518, -0.1336, 0.5066, 0.7252, -0.6272, 0.2841, 0.8411, -0.4367, 0.3192, 0.8518, -0.1336, 0.5066, 0.7252, -0.6272, 0.2841, 0.8518, -0.1336, 0.5066, 0.8606, -0.2807, 0.4249, 0.8606, -0.2807, 0.4249, 0.381, -0.9103, 0.1621, 0.7252, -0.6272, 0.2841, 0.381, -0.9103, 0.1621, 0.8606, -0.2807, 0.4249, 0.7198, -0.2357, 0.653, -0.08674, -0.9145, 0.3951, 0.381, -0.9103, 0.1621, -0.02442, -0.8451, 0.5341, -0.02548, -0.6647, 0.7467, -0.08674, -0.9145, 0.3951, -0.02442, -0.8451, 0.5341, -0.08674, -0.9145, 0.3951, -0.02548, -0.6647, 0.7467, -0.01403, -0.7837, 0.621, -0.01403, -0.7837, 0.621, -0.02548, -0.6647, 0.7467, 0.07674, -0.5356, 0.841, 0.07674, -0.5356, 0.841, -0.09201, -0.6807, 0.7267, -0.01403, -0.7837, 0.621, 0.05945, 0.6515, 0.7564, 0.002377, 0.3272, 0.945, 0.09041, 0.5164, 0.8516, 0.05945, 0.6515, 0.7564, 0.1254, 0.5934, 0.7951, 0.002377, 0.3272, 0.945, -0.09201, -0.6807, 0.7267, -0.4832, -0.3027, 0.8215, -0.2311, -0.7273, 0.6463, -0.2311, -0.7273, 0.6463, -0.4832, -0.3027, 0.8215, -0.4084, -0.2202, 0.8859, -0.5073, -0.5127, 0.6927, -0.2311, -0.7273, 0.6463, -0.4084, -0.2202, 0.8859, -0.5161, -0.2165, 0.8288, -0.5073, -0.5127, 0.6927, -0.4084, -0.2202, 0.8859, -0.5073, -0.5127, 0.6927, -0.5161, -0.2165, 0.8288, -0.7518, -0.5155, 0.4112, -0.7518, -0.5155, 0.4112, -0.5161, -0.2165, 0.8288, -0.7506, 0.009414, 0.6607, -0.7518, -0.5155, 0.4112, -0.7506, 0.009414, 0.6607, -0.8818, -0.3857, 0.2714, -0.8818, -0.3857, 0.2714, -0.7506, 0.009414, 0.6607, -0.9187, 0.06547, 0.3895, -0.8818, -0.3857, 0.2714, -0.9187, 0.06547, 0.3895, -0.998, -0.05906, 0.02261, -0.8585, 0.3023, -0.4144, -0.998, -0.05906, 0.02261, -0.7758, 0.2561, -0.5767, -0.9148, 0.1701, 0.3663, -0.6632, 0.2288, 0.7126, -0.893, 0.2128, 0.3966, -0.6632, 0.2288, 0.7126, -0.9148, 0.1701, 0.3663, -0.8617, 0.0921, 0.499, -0.9806, 0.1171, -0.1574, -0.8585, 0.3023, -0.4144, -0.9019, 0.3183, -0.2918, -0.9806, 0.1171, -0.1574, -0.929, 0.3268, -0.1739, -0.9985, 0.05504, 0.00401, -0.9806, 0.1171, -0.1574, -0.9985, 0.05504, 0.00401, -0.9556, 0.08547, -0.2819, -0.9556, 0.08547, -0.2819, -0.9985, 0.05504, 0.00401, -0.9748, 0.03848, -0.2197, -0.9748, 0.03848, -0.2197, -0.9187, 0.02362, -0.3943, -0.9556, 0.08547, -0.2819, -0.9187, 0.02362, -0.3943, -0.9475, 0.1767, -0.2664, -0.9556, 0.08547, -0.2819, -0.9475, 0.1767, -0.2664, -0.9187, 0.02362, -0.3943, -0.9474, 0.1775, -0.2662, -0.9428, 0.2787, -0.183, -0.9475, 0.1767, -0.2664, -0.9474, 0.1775, -0.2662, 0.2603, -0.1306, -0.9566, 0.1908, 0.0119, -0.9816, -0.02472, -0.06223, -0.9978, 0.2759, 0.109, -0.955, 0.1688, 0.1245, -0.9778, 0.1908, 0.0119, -0.9816, 0.2493, 0.2688, -0.9304, 0.1688, 0.1245, -0.9778, 0.2066, 0.0728, -0.9757, 0.2066, 0.0728, -0.9757, 0.909, 0.304, -0.2853, 0.2493, 0.2688, -0.9304, 0.6406, 0.5264, -0.5591, 0.8625, 0.471, -0.1851, 0.677, 0.2801, -0.6806, 0.8625, 0.471, -0.1851, 0.909, 0.304, -0.2853, 0.9746, 0.1497, -0.1665, 0.768, 0.6002, 0.2233, 0.7086, 0.3514, 0.6119, 0.9521, 0.2879, 0.103, 0.7086, 0.3514, 0.6119, 0.8429, 0.1065, 0.5274, 0.9521, 0.2879, 0.103, 0.7086, 0.3514, 0.6119, 0.7361, 0.3975, 0.5479, 0.8429, 0.1065, 0.5274, 0.8518, -0.1336, 0.5066, 0.8429, 0.1065, 0.5274, 0.7361, 0.3975, 0.5479, 0.8518, -0.1336, 0.5066, 0.7361, 0.3975, 0.5479, 0.8395, 0.08671, 0.5364, 0.8606, -0.2807, 0.4249, 0.8518, -0.1336, 0.5066, 0.8395, 0.08671, 0.5364, 0.7198, -0.2357, 0.653, 0.8606, -0.2807, 0.4249, 0.5416, 0.02334, 0.8403, 0.8606, -0.2807, 0.4249, 0.8395, 0.08671, 0.5364, 0.5416, 0.02334, 0.8403, 0.7198, -0.2357, 0.653, 0.5416, 0.02334, 0.8403, 0.3698, 0.1027, 0.9234, 0.5416, 0.02334, 0.8403, 0.1269, 0.2408, 0.9622, 0.3698, 0.1027, 0.9234, 0.3698, 0.1027, 0.9234, 0.1269, 0.2408, 0.9622, 0.09041, 0.5164, 0.8516, 0.09041, 0.5164, 0.8516, 0.1269, 0.2408, 0.9622, -0.2083, 0.5557, 0.8048, -0.2083, 0.5557, 0.8048, 0.05945, 0.6515, 0.7564, 0.09041, 0.5164, 0.8516, -0.2662, 0.6678, 0.6951, 0.05945, 0.6515, 0.7564, -0.2083, 0.5557, 0.8048, -0.2662, 0.6678, 0.6951, 0.1716, 0.538, 0.8253, 0.05945, 0.6515, 0.7564, 0.1716, 0.538, 0.8253, 0.1254, 0.5934, 0.7951, 0.05945, 0.6515, 0.7564, -0.4084, -0.2202, 0.8859, -0.4832, -0.3027, 0.8215, -0.2323, 0.3426, 0.9103, 0.1254, 0.5934, 0.7951, 0.1716, 0.538, 0.8253, -0.2323, 0.3426, 0.9103, -0.4084, -0.2202, 0.8859, -0.2323, 0.3426, 0.9103, -0.5161, -0.2165, 0.8288, -0.5161, -0.2165, 0.8288, -0.2323, 0.3426, 0.9103, -0.7506, 0.009414, 0.6607, -0.7506, 0.009414, 0.6607, -0.2323, 0.3426, 0.9103, -0.5963, 0.207, 0.7756, -0.7506, 0.009414, 0.6607, -0.5963, 0.207, 0.7756, -0.9187, 0.06547, 0.3895, -0.9148, 0.1701, 0.3663, -0.9187, 0.06547, 0.3895, -0.8617, 0.0921, 0.499, -0.6632, 0.2288, 0.7126, -0.159, 0.1414, 0.9771, -0.4772, 0.2196, 0.8509, -0.1554, 0.2366, 0.9591, -0.6632, 0.2288, 0.7126, -0.5963, 0.207, 0.7756, -0.1554, 0.2366, 0.9591, -0.159, 0.1414, 0.9771, -0.6632, 0.2288, 0.7126, -0.929, 0.3268, -0.1739, -0.7801, 0.4283, -0.4561, -0.8033, 0.5038, -0.3176, -0.929, 0.3268, -0.1739, -0.9013, 0.3679, -0.2289, -0.9876, 0.1547, 0.02581, -0.929, 0.3268, -0.1739, -0.9876, 0.1547, 0.02581, -0.9985, 0.05504, 0.00401, -0.9985, 0.05504, 0.00401, -0.9876, 0.1547, 0.02581, -0.9749, 0.05393, 0.2162, -0.9985, 0.05504, 0.00401, -0.9749, 0.05393, 0.2162, -0.9748, 0.03848, -0.2197, -0.9474, 0.1775, -0.2662, -0.9187, 0.02362, -0.3943, -0.8593, 0.05705, -0.5082, 0.4799, 0.02903, -0.8768, 0.4098, 0.03084, -0.9116, 0.2603, -0.1306, -0.9566, 0.4098, 0.03084, -0.9116, 0.1908, 0.0119, -0.9816, 0.2603, -0.1306, -0.9566, 0.4098, 0.03084, -0.9116, 0.2759, 0.109, -0.955, 0.1908, 0.0119, -0.9816, 0.9746, 0.1497, -0.1665, 0.909, 0.304, -0.2853, 0.9701, 0.1528, -0.1886, 0.9746, 0.1497, -0.1665, 0.9846, 0.09922, -0.1436, 0.8733, 0.2172, -0.4361, 0.8733, 0.2172, -0.4361, 0.8524, 0.1433, -0.5029, 0.9746, 0.1497, -0.1665, 0.8524, 0.1433, -0.5029, 0.9062, -0.2798, -0.3171, 0.9746, 0.1497, -0.1665, 0.8717, 0.09032, -0.4817, 0.7567, 0.1836, -0.6275, 0.8733, 0.2172, -0.4361, 0.7567, 0.1836, -0.6275, 0.8524, 0.1433, -0.5029, 0.8733, 0.2172, -0.4361, 0.8733, 0.2172, -0.4361, 0.9846, 0.09922, -0.1436, 0.8717, 0.09032, -0.4817, 0.9846, 0.09922, -0.1436, 0.9746, 0.1497, -0.1665, 0.9701, 0.1528, -0.1886, 0.1688, 0.1245, -0.9778, 0.1119, 0.04965, -0.9925, 0.2066, 0.0728, -0.9757, 0.1688, 0.1245, -0.9778, 0.2759, 0.109, -0.955, 0.1119, 0.04965, -0.9925, 0.2759, 0.109, -0.955, 0.3124, 0.04453, -0.9489, 0.1119, 0.04965, -0.9925, 0.3124, 0.04453, -0.9489, 0.2759, 0.109, -0.955, 0.4098, 0.03084, -0.9116, 0.4323, 0.04018, -0.9009, 0.3124, 0.04453, -0.9489, 0.4098, 0.03084, -0.9116, 0.4323, 0.04018, -0.9009, 0.4098, 0.03084, -0.9116, 0.4799, 0.02903, -0.8768, -0.8593, 0.05705, -0.5082, -0.9187, 0.02362, -0.3943, -0.8916, -0.0771, -0.4461, 0.3818, 0.1018, -0.9186, 0.4323, 0.04018, -0.9009, 0.4799, 0.02903, -0.8768, -0.9187, 0.02362, -0.3943, -0.7964, 0.1863, -0.5753, -0.8916, -0.0771, -0.4461, -0.7964, 0.1863, -0.5753, -0.9187, 0.02362, -0.3943, -0.9477, 0.008646, -0.319, -0.9187, 0.02362, -0.3943, -0.9748, 0.03848, -0.2197, -0.9477, 0.008646, -0.319, -0.9013, 0.3679, -0.2289, -0.9706, 0.1841, -0.1548, -0.9876, 0.1547, 0.02581, -0.9876, 0.1547, 0.02581, -0.9756, 0.1517, -0.1589, -0.9693, 0.1446, 0.199, -0.9706, 0.1841, -0.1548, -0.9756, 0.1517, -0.1589, -0.9876, 0.1547, 0.02581, -0.9876, 0.1547, 0.02581, -0.9693, 0.1446, 0.199, -0.9749, 0.05393, 0.2162, -0.9749, 0.05393, 0.2162, -0.9693, 0.1446, 0.199, -0.9967, 0.006799, 0.08137, -0.9477, 0.008646, -0.319, -0.9967, 0.006799, 0.08137, -0.945, -0.04441, -0.3241, -0.9138, -0.07636, -0.399, -0.5869, 0.1361, -0.7982, -0.9233, 0.08048, -0.3754, -0.9477, 0.008646, -0.319, -0.9138, -0.07636, -0.399, -0.9233, 0.08048, -0.3754, -0.7964, 0.1863, -0.5753, -0.5869, 0.1361, -0.7982, -0.2309, 0.437, -0.8693, -0.5869, 0.1361, -0.7982, 0.1042, 0.2405, -0.965, -0.2309, 0.437, -0.8693, -0.4582, 0.4919, -0.7403, -0.7964, 0.1863, -0.5753, 0.06502, 0.312, -0.9479, 0.06502, 0.312, -0.9479, 0.4323, 0.04018, -0.9009, 0.3818, 0.1018, -0.9186, 0.2066, 0.0728, -0.9757, 0.1119, 0.04965, -0.9925, 0.4336, 0.113, -0.894, 0.4336, 0.113, -0.894, 0.9807, 0.09417, -0.1715, 0.9701, 0.1528, -0.1886, 0.9807, 0.09417, -0.1715, 0.9846, 0.09922, -0.1436, 0.9701, 0.1528, -0.1886, 0.8717, 0.09032, -0.4817, 0.9846, 0.09922, -0.1436, 0.8699, 0.05936, -0.4896, 0.8699, 0.05936, -0.4896, 0.804, 0.1073, -0.5848, 0.8717, 0.09032, -0.4817, 0.804, 0.1073, -0.5848, 0.7567, 0.1836, -0.6275, 0.8717, 0.09032, -0.4817, 0.8625, 0.002804, -0.5061, 0.804, 0.1073, -0.5848, 0.8699, 0.05936, -0.4896, 0.9846, 0.09922, -0.1436, 0.9765, 0.1702, -0.1321, 0.8699, 0.05936, -0.4896, 0.9846, 0.09922, -0.1436, 0.9807, 0.09417, -0.1715, 0.9765, 0.1702, -0.1321, 0.4336, 0.113, -0.894, 0.1119, 0.04965, -0.9925, 0.1004, 0.04305, -0.994, 0.1119, 0.04965, -0.9925, 0.3124, 0.04453, -0.9489, 0.1004, 0.04305, -0.994, 0.3646, 0.121, -0.9233, 0.1004, 0.04305, -0.994, 0.3124, 0.04453, -0.9489, 0.3124, 0.04453, -0.9489, 0.4323, 0.04018, -0.9009, 0.3646, 0.121, -0.9233, 0.4323, 0.04018, -0.9009, 0.06502, 0.312, -0.9479, 0.3646, 0.121, -0.9233, 0.06502, 0.312, -0.9479, 0.1042, 0.2405, -0.965, 0.3646, 0.121, -0.9233, 0.1042, 0.2405, -0.965, -0.006835, 0.1402, -0.9901, -0.02454, 0.04395, -0.9987, 0.1042, 0.2405, -0.965, -0.5869, 0.1361, -0.7982, -0.08702, 0.04878, -0.995, -0.006835, 0.1402, -0.9901, 0.1042, 0.2405, -0.965, -0.08702, 0.04878, -0.995, -0.4642, 0.06698, -0.8832, -0.5869, 0.1361, -0.7982, -0.8108, -0.08029, -0.5798, -0.9138, -0.07636, -0.399, -0.9982, -0.05854, 0.01556, -0.9505, -0.1089, -0.2911, -0.9138, -0.07636, -0.399, -0.9477, 0.008646, -0.319, -0.945, -0.04441, -0.3241, -0.5869, 0.1361, -0.7982, -0.9138, -0.07636, -0.399, -0.8108, -0.08029, -0.5798, -0.9967, 0.006799, 0.08137, -0.9538, -0.01746, 0.3, -0.9982, -0.05854, 0.01556, -0.9693, 0.1446, 0.199, -0.9538, -0.01746, 0.3, -0.9967, 0.006799, 0.08137, -0.9693, 0.1446, 0.199, -0.8604, 0.1197, 0.4954, -0.9538, -0.01746, 0.3, -0.9756, 0.1517, -0.1589, -0.8604, 0.1197, 0.4954, -0.9693, 0.1446, 0.199, -0.9538, -0.01746, 0.3, -0.8982, -0.007118, 0.4395, -0.9382, -0.02533, 0.3451, -0.8604, 0.1197, 0.4954, -0.8982, -0.007118, 0.4395, -0.9538, -0.01746, 0.3, -0.9538, -0.01746, 0.3, -0.9382, -0.02533, 0.3451, -0.9982, -0.05854, 0.01556, -0.9382, -0.02533, 0.3451, -0.9961, 0.08194, -0.03157, -0.9982, -0.05854, 0.01556, -0.7489, 0.5492, 0.3708, -0.9484, 0.3147, -0.03826, -0.9961, 0.08194, -0.03157, -0.9382, -0.02533, 0.3451, -0.7489, 0.5492, 0.3708, -0.9961, 0.08194, -0.03157, -0.9484, 0.3147, -0.03826, -0.7382, 0.23, -0.6341, -0.9961, 0.08194, -0.03157, -0.9982, -0.05854, 0.01556, -0.9961, 0.08194, -0.03157, -0.9505, -0.1089, -0.2911, -0.4642, 0.06698, -0.8832, -0.7382, 0.23, -0.6341, -0.1567, 0.2654, -0.9513, -0.7382, 0.23, -0.6341, -0.1295, 0.7834, -0.6079, -0.1567, 0.2654, -0.9513, -0.07449, 0.4236, -0.9028, -0.006835, 0.1402, -0.9901, -0.1295, 0.7834, -0.6079, -0.02454, 0.04395, -0.9987, -0.006835, 0.1402, -0.9901, -0.07449, 0.4236, -0.9028, 0.3381, 0.2658, -0.9028, -0.02454, 0.04395, -0.9987, -0.07449, 0.4236, -0.9028, 0.3177, 0.02113, -0.9479, -0.02454, 0.04395, -0.9987, 0.3381, 0.2658, -0.9028, 0.3177, 0.02113, -0.9479, 0.1004, 0.04305, -0.994, -0.02454, 0.04395, -0.9987, 0.4883, 0.1499, -0.8597, 0.1004, 0.04305, -0.994, 0.3177, 0.02113, -0.9479, 0.4336, 0.113, -0.894, 0.1004, 0.04305, -0.994, 0.4883, 0.1499, -0.8597, 0.4883, 0.1499, -0.8597, 0.9396, 0.1869, -0.2868, 0.4336, 0.113, -0.894, 0.9396, 0.1869, -0.2868, 0.9807, 0.09417, -0.1715, 0.4336, 0.113, -0.894, 0.9807, 0.09417, -0.1715, 0.9396, 0.1869, -0.2868, 0.9765, 0.1702, -0.1321, 0.9396, 0.1869, -0.2868, 0.8968, 0.1617, -0.4118, 0.9881, 0.152, -0.02219, 0.9765, 0.1702, -0.1321, 0.9396, 0.1869, -0.2868, 0.9881, 0.152, -0.02219, 0.8968, 0.1617, -0.4118, 0.9396, 0.1869, -0.2868, 0.4883, 0.1499, -0.8597, 0.3177, 0.02113, -0.9479, 0.8968, 0.1617, -0.4118, 0.4883, 0.1499, -0.8597, 0.3381, 0.2658, -0.9028, 0.8968, 0.1617, -0.4118, 0.3177, 0.02113, -0.9479, 0.03892, 0.8255, -0.5631, 0.8434, 0.5029, -0.1892, 0.3381, 0.2658, -0.9028, 0.8434, 0.5029, -0.1892, 0.8968, 0.1617, -0.4118, 0.3381, 0.2658, -0.9028, 0.3381, 0.2658, -0.9028, -0.07449, 0.4236, -0.9028, 0.03892, 0.8255, -0.5631, 0.03892, 0.8255, -0.5631, -0.07449, 0.4236, -0.9028, -0.2681, 0.8541, -0.4457, -0.1295, 0.7834, -0.6079, -0.2681, 0.8541, -0.4457, -0.07449, 0.4236, -0.9028, -0.3383, 0.9304, -0.1408, -0.2681, 0.8541, -0.4457, -0.1295, 0.7834, -0.6079, -0.3383, 0.9304, -0.1408, -0.1295, 0.7834, -0.6079, -0.1564, 0.9844, -0.08098, -0.1295, 0.7834, -0.6079, -0.1364, 0.9736, -0.183, -0.1564, 0.9844, -0.08098, -0.1364, 0.9736, -0.183, -0.03955, 0.9978, 0.05377, -0.1564, 0.9844, -0.08098, -0.1564, 0.9844, -0.08098, -0.03955, 0.9978, 0.05377, -0.1973, 0.9773, 0.07764, -0.03955, 0.9978, 0.05377, -0.7489, 0.5492, 0.3708, -0.1973, 0.9773, 0.07764, -0.1973, 0.9773, 0.07764, -0.7489, 0.5492, 0.3708, -0.3083, 0.9423, 0.1306, -0.7489, 0.5492, 0.3708, -0.9428, 0.2906, 0.1632, -0.3083, 0.9423, 0.1306, -0.9382, -0.02533, 0.3451, -0.9428, 0.2906, 0.1632, -0.7489, 0.5492, 0.3708, -0.9382, -0.02533, 0.3451, -0.9094, -0.03036, 0.4147, -0.9428, 0.2906, 0.1632, -0.9382, -0.02533, 0.3451, -0.5058, -0.0677, 0.86, -0.9094, -0.03036, 0.4147, -0.8982, -0.007118, 0.4395, -0.5058, -0.0677, 0.86, -0.9382, -0.02533, 0.3451, -0.9094, -0.03036, 0.4147, -0.2866, 0.09095, 0.9537, -0.8567, 0.2827, 0.4316, -0.5058, -0.0677, 0.86, -0.2866, 0.09095, 0.9537, -0.9094, -0.03036, 0.4147, -0.9094, -0.03036, 0.4147, -0.8567, 0.2827, 0.4316, -0.9428, 0.2906, 0.1632, -0.9225, 0.3542, -0.1536, -0.9428, 0.2906, 0.1632, -0.6472, 0.7599, 0.06048, -0.9428, 0.2906, 0.1632, -0.8567, 0.2827, 0.4316, -0.6472, 0.7599, 0.06048, -0.3083, 0.9423, 0.1306, -0.6472, 0.7599, 0.06048, -0.09324, 0.9807, 0.1721, -0.2449, 0.9659, 0.08388, -0.3083, 0.9423, 0.1306, -0.09324, 0.9807, 0.1721, -0.1973, 0.9773, 0.07764, -0.3083, 0.9423, 0.1306, -0.2449, 0.9659, 0.08388, -0.3593, 0.9332, 0.0103, -0.1973, 0.9773, 0.07764, -0.2449, 0.9659, 0.08388, -0.1564, 0.9844, -0.08098, -0.1973, 0.9773, 0.07764, -0.3593, 0.9332, 0.0103, -0.3383, 0.9304, -0.1408, -0.1564, 0.9844, -0.08098, -0.3593, 0.9332, 0.0103, -0.3593, 0.9332, 0.0103, -0.5045, 0.8484, -0.16, -0.3383, 0.9304, -0.1408, -0.3383, 0.9304, -0.1408, -0.5045, 0.8484, -0.16, -0.2681, 0.8541, -0.4457, 0.03892, 0.8255, -0.5631, -0.2681, 0.8541, -0.4457, -0.5045, 0.8484, -0.16, 0.6099, 0.7923, 0.01515, 0.8434, 0.5029, -0.1892, 0.03892, 0.8255, -0.5631, 0.8434, 0.5029, -0.1892, 0.6099, 0.7923, 0.01515, 0.8139, 0.563, 0.1435, 0.9769, 0.2138, -0.004302, 0.8434, 0.5029, -0.1892, 0.8139, 0.563, 0.1435, 0.8968, 0.1617, -0.4118, 0.8434, 0.5029, -0.1892, 0.9769, 0.2138, -0.004302, 0.9881, 0.152, -0.02219, 0.8968, 0.1617, -0.4118, 0.9769, 0.2138, -0.004302, 0.9881, 0.152, -0.02219, 0.9769, 0.2138, -0.004302, 0.9874, 0.1353, 0.08224, 0.9233, 0.3784, -0.06508, 0.9881, 0.152, -0.02219, 0.9887, 0.1178, 0.09316, 0.9769, 0.2138, -0.004302, 0.8139, 0.563, 0.1435, 0.8532, 0.5097, 0.1108, 0.9874, 0.1353, 0.08224, 0.9769, 0.2138, -0.004302, 0.8532, 0.5097, 0.1108, 0.8532, 0.5097, 0.1108, 0.8139, 0.563, 0.1435, 0.6412, 0.7493, 0.1655, 0.8139, 0.563, 0.1435, 0.6099, 0.7923, 0.01515, 0.6412, 0.7493, 0.1655, 0.6099, 0.7923, 0.01515, 0.5237, 0.8509, -0.04178, 0.6412, 0.7493, 0.1655, 0.5237, 0.8509, -0.04178, 0.6099, 0.7923, 0.01515, 0.03892, 0.8255, -0.5631, -0.3593, 0.9332, 0.0103, -0.4014, 0.8801, 0.2535, -0.5045, 0.8484, -0.16, -0.2449, 0.9659, 0.08388, -0.09324, 0.9807, 0.1721, -0.2051, 0.9058, 0.3708, -0.4014, 0.8801, 0.2535, -0.2449, 0.9659, 0.08388, -0.2051, 0.9058, 0.3708, -0.4014, 0.8801, 0.2535, -0.3593, 0.9332, 0.0103, -0.2449, 0.9659, 0.08388, -0.2051, 0.9058, 0.3708, -0.09324, 0.9807, 0.1721, 0.01841, 0.9102, 0.4138, 0.01841, 0.9102, 0.4138, -0.09324, 0.9807, 0.1721, -0.2581, 0.7334, 0.6289, -0.09324, 0.9807, 0.1721, -0.6472, 0.7599, 0.06048, -0.2581, 0.7334, 0.6289, -0.8567, 0.2827, 0.4316, -0.2581, 0.7334, 0.6289, -0.6472, 0.7599, 0.06048, -0.2866, 0.09095, 0.9537, -0.2581, 0.7334, 0.6289, -0.8567, 0.2827, 0.4316, -0.0394, 0.1908, 0.9808, -0.2581, 0.7334, 0.6289, -0.2866, 0.09095, 0.9537, 0.009673, -0.02949, 0.9995, -0.0394, 0.1908, 0.9808, -0.2866, 0.09095, 0.9537, 0.009673, -0.02949, 0.9995, -0.2866, 0.09095, 0.9537, -0.5058, -0.0677, 0.86, -0.2462, 0.8372, 0.4883, -0.2051, 0.9058, 0.3708, 0.01841, 0.9102, 0.4138, -0.1064, -0.06076, 0.9925, -0.0394, 0.1908, 0.9808, 0.009673, -0.02949, 0.9995, -0.3646, 0.768, 0.5266, -0.2051, 0.9058, 0.3708, -0.2462, 0.8372, 0.4883, -0.5045, 0.8484, -0.16, -0.5374, 0.8348, 0.1196, 0.03892, 0.8255, -0.5631, -0.2682, 0.886, 0.3781, -0.5374, 0.8348, 0.1196, -0.4014, 0.8801, 0.2535, -0.5374, 0.8348, 0.1196, -0.5045, 0.8484, -0.16, -0.4014, 0.8801, 0.2535, -0.3716, 0.8203, 0.4348, -0.3646, 0.768, 0.5266, -0.2462, 0.8372, 0.4883, -0.2051, 0.9058, 0.3708, -0.3646, 0.768, 0.5266, -0.3716, 0.8203, 0.4348, -0.2051, 0.9058, 0.3708, -0.3716, 0.8203, 0.4348, -0.2682, 0.886, 0.3781, -0.2051, 0.9058, 0.3708, -0.2682, 0.886, 0.3781, -0.4014, 0.8801, 0.2535, 0.6412, 0.7493, 0.1655, 0.6226, 0.6163, 0.4823, 0.8532, 0.5097, 0.1108, 0.7463, 0.3493, 0.5666, 0.6226, 0.6163, 0.4823, 0.346, 0.4486, 0.8241, 0.7463, 0.3493, 0.5666, 0.8532, 0.5097, 0.1108, 0.6226, 0.6163, 0.4823, 0.3518, 0.3285, 0.8765, 0.7463, 0.3493, 0.5666, 0.346, 0.4486, 0.8241, -0.771, -0.1493, 0.619, -0.765, -0.07909, 0.6391, -0.3375, -0.0899, 0.937, 0.7463, 0.3493, 0.5666, 0.8976, 0.1098, 0.4269, 0.9557, 0.1482, 0.2542, 0.3518, 0.3285, 0.8765, 0.2602, 0.3362, 0.9051, 0.7463, 0.3493, 0.5666, 0.9874, 0.1353, 0.08224, 0.8532, 0.5097, 0.1108, 0.7463, 0.3493, 0.5666, 0.9557, 0.1482, 0.2542, 0.9874, 0.1353, 0.08224, 0.7463, 0.3493, 0.5666, 0.3518, 0.3285, 0.8765, 0.1718, 0.303, 0.9374, 0.2602, 0.3362, 0.9051, -0.771, -0.1493, 0.619, -0.3375, -0.0899, 0.937, -0.6174, -0.0445, 0.7854, -0.7233, -0.1094, 0.6818, -0.771, -0.1493, 0.619, -0.6174, -0.0445, 0.7854, -0.3375, -0.0899, 0.937, -0.1064, -0.06076, 0.9925, 0.009673, -0.02949, 0.9995, -0.3375, -0.0899, 0.937, 0.009673, -0.02949, 0.9995, -0.02785, -0.0007744, 0.9996, -0.6174, -0.0445, 0.7854, -0.3375, -0.0899, 0.937, -0.02785, -0.0007744, 0.9996, -0.7233, -0.1094, 0.6818, -0.6174, -0.0445, 0.7854, -0.6899, -0.00464, 0.7239, -0.6174, -0.0445, 0.7854, -0.4824, 0.00442, 0.8759, -0.6899, -0.00464, 0.7239, -0.4824, 0.00442, 0.8759, -0.6174, -0.0445, 0.7854, -0.02785, -0.0007744, 0.9996, 0.2602, 0.3362, 0.9051, 0.1718, 0.303, 0.9374, 0.0774, 0.4975, 0.864, -0.6899, -0.00464, 0.7239, -0.5651, -0.01641, 0.8249, -0.7233, -0.1094, 0.6818, 0.846, 0.02813, 0.5325, 0.8976, 0.1098, 0.4269, 0.7276, 0.01921, 0.6857, 0.846, 0.02813, 0.5325, 0.9557, 0.1482, 0.2542, 0.8976, 0.1098, 0.4269, 0.8148, 0.3452, 0.4657, 0.9557, 0.1482, 0.2542, 0.846, 0.02813, 0.5325, 0.9881, 0.152, -0.02219, 0.9874, 0.1353, 0.08224, 0.9887, 0.1178, 0.09316, 0.9233, 0.3784, -0.06508, 0.9557, 0.1482, 0.2542, 0.8148, 0.3452, 0.4657, 0.7034, -0.0179, 0.7105, 0.846, 0.02813, 0.5325, 0.7276, 0.01921, 0.6857, 0.7496, -0.2347, 0.6189, 0.846, 0.02813, 0.5325, 0.7034, -0.0179, 0.7105, 0.846, 0.02813, 0.5325, 0.7027, -0.09564, 0.705, 0.8148, 0.3452, 0.4657, 0.7496, -0.2347, 0.6189, 0.7027, -0.09564, 0.705, 0.846, 0.02813, 0.5325, -0.5287, -0.1023, 0.8426, -0.5651, -0.01641, 0.8249, -0.6899, -0.00464, 0.7239, -0.5369, -0.07594, 0.8402, -0.5287, -0.1023, 0.8426, -0.6899, -0.00464, 0.7239, -0.6899, -0.00464, 0.7239, -0.4824, 0.00442, 0.8759, -0.5369, -0.07594, 0.8402, -0.4824, 0.00442, 0.8759, -0.3436, -0.03723, 0.9384, -0.5805, 0.002961, 0.8142, -0.5369, -0.07594, 0.8402, -0.4824, 0.00442, 0.8759, -0.5805, 0.002961, 0.8142, -0.4824, 0.00442, 0.8759, -0.02785, -0.0007744, 0.9996, -0.04438, -0.0996, 0.994, -0.3436, -0.03723, 0.9384, -0.4824, 0.00442, 0.8759, -0.04438, -0.0996, 0.994, -0.02785, -0.0007744, 0.9996, -0.5058, -0.0677, 0.86, -0.3452, -0.06963, 0.9359, -0.04438, -0.0996, 0.994, -0.02785, -0.0007744, 0.9996, -0.3452, -0.06963, 0.9359, -0.02785, -0.0007744, 0.9996, 0.009673, -0.02949, 0.9995, -0.5058, -0.0677, 0.86, -0.3452, -0.06963, 0.9359, -0.5058, -0.0677, 0.86, -0.8982, -0.007118, 0.4395, -0.8604, 0.1197, 0.4954, -0.3452, -0.06963, 0.9359, -0.8982, -0.007118, 0.4395, -0.04438, -0.0996, 0.994, -0.3452, -0.06963, 0.9359, -0.1574, 0.04816, 0.9864, -0.1574, 0.04816, 0.9864, -0.3452, -0.06963, 0.9359, -0.8604, 0.1197, 0.4954, -0.3436, -0.03723, 0.9384, -0.04438, -0.0996, 0.994, -0.02425, 0.1134, 0.9932, -0.02425, 0.1134, 0.9932, -0.04438, -0.0996, 0.994, -0.1574, 0.04816, 0.9864, -0.5805, 0.002961, 0.8142, -0.3436, -0.03723, 0.9384, -0.3537, 0.07967, 0.932, -0.3537, 0.07967, 0.932, -0.3436, -0.03723, 0.9384, -0.02425, 0.1134, 0.9932, 0.7496, -0.2347, 0.6189, 0.6161, -0.1925, 0.7638, 0.7027, -0.09564, 0.705, -0.5369, -0.07594, 0.8402, -0.5805, 0.002961, 0.8142, -0.2261, -0.1961, 0.9542, 0.5542, -0.04305, 0.8313, 0.7132, 0.01663, 0.7007, 0.6161, -0.1925, 0.7638, 0.7132, 0.01663, 0.7007, 0.7027, -0.09564, 0.705, 0.6161, -0.1925, 0.7638, -0.7197, 0.1171, 0.6843, -0.5805, 0.002961, 0.8142, -0.3537, 0.07967, 0.932, -0.2261, -0.1961, 0.9542, -0.5287, -0.1023, 0.8426, -0.5369, -0.07594, 0.8402, -0.7197, 0.1171, 0.6843, -0.3537, 0.07967, 0.932, -0.4274, 0.0992, 0.8986, -0.3537, 0.07967, 0.932, -0.02425, 0.1134, 0.9932, 0.07496, 0.2381, 0.9684, -0.4274, 0.0992, 0.8986, -0.3537, 0.07967, 0.932, 0.07496, 0.2381, 0.9684, -0.02425, 0.1134, 0.9932, -0.1574, 0.04816, 0.9864, -0.09283, 0.2486, 0.9641, 0.07496, 0.2381, 0.9684, -0.02425, 0.1134, 0.9932, -0.09283, 0.2486, 0.9641, -0.2138, 0.2286, 0.9498, -0.1574, 0.04816, 0.9864, -0.8604, 0.1197, 0.4954, -0.09283, 0.2486, 0.9641, -0.1574, 0.04816, 0.9864, -0.2138, 0.2286, 0.9498, -0.3904, 0.1481, 0.9086, -0.09283, 0.2486, 0.9641, -0.2138, 0.2286, 0.9498, 0.07496, 0.2381, 0.9684, -0.09283, 0.2486, 0.9641, -0.04303, 0.1656, 0.9853, -0.3955, 0.1661, 0.9033, -0.09283, 0.2486, 0.9641, -0.3904, 0.1481, 0.9086, -0.4274, 0.0992, 0.8986, 0.07496, 0.2381, 0.9684, 0.1641, 0.04541, 0.9854, -0.09283, 0.2486, 0.9641, -0.3955, 0.1661, 0.9033, -0.04303, 0.1656, 0.9853, -0.7776, 0.03484, 0.6277, -0.7197, 0.1171, 0.6843, -0.4274, 0.0992, 0.8986, -0.7776, 0.03484, 0.6277, -0.4274, 0.0992, 0.8986, -0.6273, -0.05672, 0.7767, -0.4274, 0.0992, 0.8986, -0.725, -0.01991, 0.6884, -0.6273, -0.05672, 0.7767, 0.2926, 0.02147, 0.956, -0.4274, 0.0992, 0.8986, 0.1641, 0.04541, 0.9854, 0.09809, 0.6233, 0.7758, 0.08897, 0.5581, 0.825, 0.1818, 0.6993, 0.6913, 0.09809, 0.6233, 0.7758, 0.0409, 0.4776, 0.8776, 0.08897, 0.5581, 0.825, 0.7132, 0.01663, 0.7007, 0.9374, 0.1086, 0.3308, 0.8931, 0.06238, 0.4456, 0.7027, -0.09564, 0.705, 0.7132, 0.01663, 0.7007, 0.6061, -0.06178, 0.793, 0.6061, -0.06178, 0.793, 0.7132, 0.01663, 0.7007, 0.6344, -0.005046, 0.773, 0.7132, 0.01663, 0.7007, 0.8931, 0.06238, 0.4456, 0.6344, -0.005046, 0.773, 0.08897, 0.5581, 0.825, 0.0409, 0.4776, 0.8776, 0.06914, 0.418, 0.9058, 0.9383, 0.005645, 0.3458, 0.9374, 0.1086, 0.3308, 0.7863, 0.03263, 0.6169, 0.9383, 0.005645, 0.3458, 0.8931, 0.06238, 0.4456, 0.9374, 0.1086, 0.3308, -0.6273, -0.05672, 0.7767, -0.3988, -0.2403, 0.885, -0.7776, 0.03484, 0.6277, -0.3586, -0.07664, 0.9303, -0.3988, -0.2403, 0.885, -0.6273, -0.05672, 0.7767, -0.725, -0.01991, 0.6884, -0.7371, 0.1038, 0.6678, -0.6273, -0.05672, 0.7767, 0.2926, 0.02147, 0.956, 0.1641, 0.04541, 0.9854, 0.3133, 0.1273, 0.9411, 0.2471, 0.08283, 0.9654, 0.2926, 0.02147, 0.956, 0.3133, 0.1273, 0.9411, -0.04303, 0.1656, 0.9853, -0.3955, 0.1661, 0.9033, -0.159, 0.1414, 0.9771, -0.6872, 0.2117, 0.695, -0.3955, 0.1661, 0.9033, -0.3904, 0.1481, 0.9086, -0.6872, 0.2117, 0.695, -0.6632, 0.2288, 0.7126, -0.4772, 0.2196, 0.8509, -0.1554, 0.2366, 0.9591, 0.1093, 0.2202, 0.9693, -0.159, 0.1414, 0.9771, 0.4752, 0.09342, 0.8749, 0.2471, 0.08283, 0.9654, 0.3133, 0.1273, 0.9411, 0.3031, 0.2702, 0.9138, 0.4752, 0.09342, 0.8749, 0.3133, 0.1273, 0.9411, 0.3031, 0.2702, 0.9138, 0.3133, 0.1273, 0.9411, 0.1093, 0.2202, 0.9693, -0.6273, -0.05672, 0.7767, -0.7371, 0.1038, 0.6678, -0.5906, 0.2216, 0.7759, -0.7371, 0.1038, 0.6678, -0.2662, 0.6678, 0.6951, -0.5906, 0.2216, 0.7759, -0.5906, 0.2216, 0.7759, 0.09167, 0.1772, 0.9799, -0.6273, -0.05672, 0.7767, 0.09167, 0.1772, 0.9799, -0.3586, -0.07664, 0.9303, -0.6273, -0.05672, 0.7767, 0.8556, -0.05527, 0.5146, 0.9383, 0.005645, 0.3458, 0.7863, 0.03263, 0.6169, 0.09167, 0.1772, 0.9799, 0.9467, 0.1448, 0.2876, 0.8556, -0.05527, 0.5146, 0.9467, 0.1448, 0.2876, 0.9383, 0.005645, 0.3458, 0.8556, -0.05527, 0.5146, 0.9396, -0.07159, 0.3346, 0.8931, 0.06238, 0.4456, 0.9383, 0.005645, 0.3458, 0.9467, 0.1448, 0.2876, 0.9396, -0.07159, 0.3346, 0.9383, 0.005645, 0.3458, 0.6344, -0.005046, 0.773, 0.8931, 0.06238, 0.4456, 0.6715, -0.06027, 0.7386, 0.8931, 0.06238, 0.4456, 0.9396, -0.07159, 0.3346, 0.6715, -0.06027, 0.7386, 0.6344, -0.005046, 0.773, 0.5752, -0.026, 0.8176, 0.6061, -0.06178, 0.793, 0.6715, -0.06027, 0.7386, 0.6262, -0.05929, 0.7774, 0.6344, -0.005046, 0.773, 0.6262, -0.05929, 0.7774, 0.5752, -0.026, 0.8176, 0.6344, -0.005046, 0.773, 0.6061, -0.06178, 0.793, 0.7309, 0.03007, 0.6818, 0.7369, 0.1709, 0.654, 0.7369, 0.1709, 0.654, 0.7027, -0.09564, 0.705, 0.6061, -0.06178, 0.793, 0.5752, -0.026, 0.8176, 0.7309, 0.03007, 0.6818, 0.6061, -0.06178, 0.793, 0.7309, 0.03007, 0.6818, 0.9016, 0.2498, 0.3533, 0.7369, 0.1709, 0.654, 0.8093, 0.1129, -0.5764, 0.8625, 0.002804, -0.5061, 0.8699, 0.05936, -0.4896, 0.9016, 0.2498, 0.3533, 0.7473, 0.5054, 0.4315, 0.7369, 0.1709, 0.654, 0.7473, 0.5054, 0.4315, 0.8148, 0.3452, 0.4657, 0.7369, 0.1709, 0.654, 0.8148, 0.3452, 0.4657, 0.7027, -0.09564, 0.705, 0.7369, 0.1709, 0.654, 0.8093, 0.1129, -0.5764, 0.7959, 0.289, -0.5319, 0.7577, 0.4246, -0.4957, 0.7959, 0.289, -0.5319, 0.8093, 0.1129, -0.5764, 0.8699, 0.05936, -0.4896, 0.8699, 0.05936, -0.4896, 0.9765, 0.1702, -0.1321, 0.7959, 0.289, -0.5319, 0.7959, 0.289, -0.5319, 0.9765, 0.1702, -0.1321, 0.9233, 0.3784, -0.06508, 0.7959, 0.289, -0.5319, 0.9233, 0.3784, -0.06508, 0.7577, 0.4246, -0.4957, 0.7473, 0.5054, 0.4315, 0.9233, 0.3784, -0.06508, 0.8148, 0.3452, 0.4657, 0.9765, 0.1702, -0.1321, 0.9881, 0.152, -0.02219, 0.9233, 0.3784, -0.06508, 0.7034, -0.06136, 0.7081, 0.6262, -0.05929, 0.7774, 0.6715, -0.06027, 0.7386, 0.8798, 0.09276, 0.4662, 0.9396, -0.07159, 0.3346, 0.9467, 0.1448, 0.2876, 0.9396, -0.07159, 0.3346, 0.8798, 0.09276, 0.4662, 0.6715, -0.06027, 0.7386, 0.7936, 0.4064, 0.4528, 0.9467, 0.1448, 0.2876, 0.09167, 0.1772, 0.9799, 0.8798, 0.09276, 0.4662, 0.9467, 0.1448, 0.2876, 0.8393, 0.4992, 0.2152, 0.8393, 0.4992, 0.2152, 0.9467, 0.1448, 0.2876, 0.7936, 0.4064, 0.4528, 0.4649, 0.1107, 0.8784, 0.09167, 0.1772, 0.9799, -0.2606, 0.1689, 0.9506, 0.7936, 0.4064, 0.4528, 0.09167, 0.1772, 0.9799, 0.4649, 0.1107, 0.8784, -0.2606, 0.1689, 0.9506, 0.09167, 0.1772, 0.9799, -0.5906, 0.2216, 0.7759, -0.2083, 0.5557, 0.8048, -0.2606, 0.1689, 0.9506, -0.5906, 0.2216, 0.7759, -0.5906, 0.2216, 0.7759, -0.2662, 0.6678, 0.6951, -0.2083, 0.5557, 0.8048, 0.3031, 0.2702, 0.9138, 0.1716, 0.538, 0.8253, 0.4752, 0.09342, 0.8749, 0.3031, 0.2702, 0.9138, 0.1093, 0.2202, 0.9693, 0.03542, 0.3077, 0.9508, 0.1716, 0.538, 0.8253, 0.3031, 0.2702, 0.9138, 0.03542, 0.3077, 0.9508, -0.2323, 0.3426, 0.9103, 0.1716, 0.538, 0.8253, 0.03542, 0.3077, 0.9508, 0.03542, 0.3077, 0.9508, 0.1093, 0.2202, 0.9693, -0.1554, 0.2366, 0.9591, 0.03542, 0.3077, 0.9508, -0.1554, 0.2366, 0.9591, -0.2323, 0.3426, 0.9103, -0.2323, 0.3426, 0.9103, -0.1554, 0.2366, 0.9591, -0.5963, 0.207, 0.7756, 0.1269, 0.2408, 0.9622, -0.2606, 0.1689, 0.9506, -0.2083, 0.5557, 0.8048, 0.4649, 0.1107, 0.8784, -0.2606, 0.1689, 0.9506, 0.1269, 0.2408, 0.9622, 0.8571, 0.3427, 0.3847, 0.7936, 0.4064, 0.4528, 0.4649, 0.1107, 0.8784, 0.5416, 0.02334, 0.8403, 0.8395, 0.08671, 0.5364, 0.4649, 0.1107, 0.8784, 0.8395, 0.08671, 0.5364, 0.8571, 0.3427, 0.3847, 0.4649, 0.1107, 0.8784, 0.5416, 0.02334, 0.8403, 0.4649, 0.1107, 0.8784, 0.1269, 0.2408, 0.9622, 0.7936, 0.4064, 0.4528, 0.8571, 0.3427, 0.3847, 0.8393, 0.4992, 0.2152, 0.8571, 0.3427, 0.3847, 0.7361, 0.3975, 0.5479, 0.8393, 0.4992, 0.2152, 0.6731, 0.2883, 0.681, 0.8393, 0.4992, 0.2152, 0.7361, 0.3975, 0.5479, 0.6731, 0.2883, 0.681, 0.8798, 0.09276, 0.4662, 0.8393, 0.4992, 0.2152, 0.6715, -0.06027, 0.7386, 0.8798, 0.09276, 0.4662, 0.6731, 0.2883, 0.681, 0.6731, 0.2883, 0.681, 0.7086, 0.3514, 0.6119, 0.6715, -0.06027, 0.7386, 0.7086, 0.3514, 0.6119, 0.7034, -0.06136, 0.7081, 0.6715, -0.06027, 0.7386, 0.6731, 0.2883, 0.681, 0.7361, 0.3975, 0.5479, 0.7086, 0.3514, 0.6119, 0.8395, 0.08671, 0.5364, 0.7361, 0.3975, 0.5479, 0.8571, 0.3427, 0.3847, -0.09201, -0.6807, 0.7267, -0.2311, -0.7273, 0.6463, -0.06695, -0.9038, 0.4226, -0.2311, -0.7273, 0.6463, -0.02113, -0.9626, 0.27, -0.06695, -0.9038, 0.4226, -0.6632, 0.2288, 0.7126, -0.6872, 0.2117, 0.695, -0.893, 0.2128, 0.3966, -0.9013, 0.3679, -0.2289, -0.929, 0.3268, -0.1739, -0.8033, 0.5038, -0.3176, -0.7801, 0.4283, -0.4561, -0.929, 0.3268, -0.1739, -0.9019, 0.3183, -0.2918, -0.929, 0.3268, -0.1739, -0.9806, 0.1171, -0.1574, -0.9019, 0.3183, -0.2918, -0.159, 0.1414, 0.9771, -0.3955, 0.1661, 0.9033, -0.4772, 0.2196, 0.8509, -0.3955, 0.1661, 0.9033, -0.6872, 0.2117, 0.695, -0.4772, 0.2196, 0.8509, -0.998, -0.05906, 0.02261, -0.9187, 0.06547, 0.3895, -0.9317, 0.03675, 0.3614, -0.9187, 0.06547, 0.3895, -0.9148, 0.1701, 0.3663, -0.9317, 0.03675, 0.3614, -0.159, 0.1414, 0.9771, 0.1093, 0.2202, 0.9693, 0.1641, 0.04541, 0.9854, 0.1093, 0.2202, 0.9693, 0.3133, 0.1273, 0.9411, 0.1641, 0.04541, 0.9854, 0.1641, 0.04541, 0.9854, 0.07496, 0.2381, 0.9684, -0.04303, 0.1656, 0.9853, 0.1641, 0.04541, 0.9854, -0.04303, 0.1656, 0.9853, -0.159, 0.1414, 0.9771, -0.8585, 0.3023, -0.4144, -0.9806, 0.1171, -0.1574, -0.9667, 0.1022, -0.2347, -0.9806, 0.1171, -0.1574, -0.9556, 0.08547, -0.2819, -0.9667, 0.1022, -0.2347, -0.9967, 0.006799, 0.08137, -0.9982, -0.05854, 0.01556, -0.945, -0.04441, -0.3241, -0.9982, -0.05854, 0.01556, -0.9138, -0.07636, -0.399, -0.945, -0.04441, -0.3241, -0.5963, 0.207, 0.7756, -0.6632, 0.2288, 0.7126, -0.8617, 0.0921, 0.499, -0.9187, 0.06547, 0.3895, -0.5963, 0.207, 0.7756, -0.8617, 0.0921, 0.499, 0.06502, 0.312, -0.9479, -0.7964, 0.1863, -0.5753, -0.2309, 0.437, -0.8693, 0.1042, 0.2405, -0.965, 0.06502, 0.312, -0.9479, -0.2309, 0.437, -0.8693, -0.5869, 0.1361, -0.7982, -0.4642, 0.06698, -0.8832, -0.08702, 0.04878, -0.995, -0.4642, 0.06698, -0.8832, -0.006835, 0.1402, -0.9901, -0.08702, 0.04878, -0.995, 0.1004, 0.04305, -0.994, 0.1042, 0.2405, -0.965, -0.02454, 0.04395, -0.9987, -0.5869, 0.1361, -0.7982, -0.7964, 0.1863, -0.5753, -0.9233, 0.08048, -0.3754, -0.7964, 0.1863, -0.5753, -0.9477, 0.008646, -0.319, -0.9233, 0.08048, -0.3754, -0.7382, 0.23, -0.6341, -0.4642, 0.06698, -0.8832, -0.889, -0.06814, -0.4527, -0.9961, 0.08194, -0.03157, -0.7382, 0.23, -0.6341, -0.889, -0.06814, -0.4527, -0.9138, -0.07636, -0.399, -0.889, -0.06814, -0.4527, -0.8108, -0.08029, -0.5798, -0.889, -0.06814, -0.4527, -0.4642, 0.06698, -0.8832, -0.8108, -0.08029, -0.5798, -0.006835, 0.1402, -0.9901, -0.4642, 0.06698, -0.8832, -0.1567, 0.2654, -0.9513, -0.1295, 0.7834, -0.6079, -0.006835, 0.1402, -0.9901, -0.1567, 0.2654, -0.9513, -0.9749, 0.05393, 0.2162, -0.9967, 0.006799, 0.08137, -0.9748, 0.03848, -0.2197, -0.9967, 0.006799, 0.08137, -0.9477, 0.008646, -0.319, -0.9748, 0.03848, -0.2197, -0.9961, 0.08194, -0.03157, -0.889, -0.06814, -0.4527, -0.9505, -0.1089, -0.2911, -0.889, -0.06814, -0.4527, -0.9138, -0.07636, -0.399, -0.9505, -0.1089, -0.2911, 0.1004, 0.04305, -0.994, 0.3646, 0.121, -0.9233, 0.1042, 0.2405, -0.965, -0.8585, 0.3023, -0.4144, -0.9667, 0.1022, -0.2347, -0.9378, 0.134, -0.3203, 0.9874, 0.1353, 0.08224, 0.9557, 0.1482, 0.2542, 0.9887, 0.1178, 0.09316, 0.9557, 0.1482, 0.2542, 0.9233, 0.3784, -0.06508, 0.9887, 0.1178, 0.09316, 0.8429, 0.1065, 0.5274, 0.8411, -0.4367, 0.3192, 0.9745, -0.1333, 0.1803, 0.8411, -0.4367, 0.3192, 0.9811, -0.1856, -0.05464, 0.9745, -0.1333, 0.1803])] * 3)])

# ---- objects
ob_rockset05f = bpy.data.objects.new('RockSet05F', me_rockset05f)
ob_lamp = bpy.data.objects.new('Lamp', light_lamp)
ob_camera = bpy.data.objects.new('Camera', cam_camera)

# ---- transforms, parenting, visibility, modifiers, constraints
ob_rockset05f.location = (0.0, 0.0, 0.0)
ob_rockset05f.rotation_euler = (1.571, -0.0, 0.0)
ob_rockset05f.lineart.crease_threshold = 0.0
ob_lamp.location = (4.076, 1.005, 5.904)
ob_lamp.rotation_euler = (0.6503, 0.05522, 1.866)
ob_lamp.lock_rotations_4d = False
ob_lamp.empty_display_type = 'ARROWS'
ob_lamp.color = (0.0, 0.0, 0.0, 0.0)
ob_lamp.lineart.crease_threshold = 0.0
ob_camera.location = (7.481, -6.508, 5.344)
ob_camera.rotation_euler = (1.109, 0.0, 0.8149)
ob_camera.lock_rotations_4d = False
ob_camera.empty_display_type = 'ARROWS'
ob_camera.color = (0.0, 0.0, 0.0, 0.0)
ob_camera.display_type = 'WIRE'
ob_camera.lineart.crease_threshold = 0.0

# ---- collection membership
col_collection_1.objects.link(ob_rockset05f)
col_collection_1.objects.link(ob_lamp)
col_collection_1.objects.link(ob_camera)

# ---- scene / render settings (as saved in the file)
scene.camera = ob_camera
scene.frame_start = 1; scene.frame_end = 250; scene.frame_set(1)
scene.render.engine = 'BLENDER_EEVEE_NEXT'
scene.render.resolution_percentage = 50
scene.render.dither_intensity = 0.0
scene.cycles.use_denoising = False
scene.cycles.samples = 128
scene.cycles.sampling_pattern = 'TABULATED_SOBOL'
scene.cycles.use_adaptive_sampling = False
scene.cycles.use_light_tree = False
scene.cycles.blur_glossy = 0.0
scene.cycles.sample_clamp_indirect = 0.0
scene.view_settings.view_transform = 'Standard'
bpy.context.view_layer.update()
